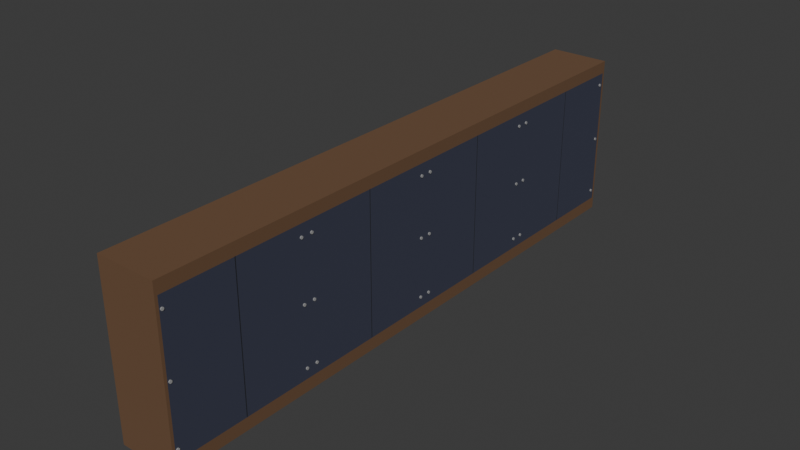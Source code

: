 # Source: board.blend  (saved by Blender 4.3.34; exported with 4.5.12 LTS)
import bpy
from mathutils import Matrix  # noqa: F401  (used for matrix-valued properties, if any)

bpy.ops.wm.read_factory_settings(use_empty=True)
scene = bpy.context.scene
scene.name = 'Scene'

# ---- collections
col_collection = bpy.data.collections.new('Collection'); scene.collection.children.link(col_collection)

# ---- materials (node trees are filled in below, after node groups)
mat_material = bpy.data.materials.new('Material')
mat_material.alpha_threshold = 0.0
mat_material.roughness = 0.5
mat_material.line_color = (0.0, 0.0, 0.0, 1.0)
mat_material_001 = bpy.data.materials.new('Material.001')
mat_material_004 = bpy.data.materials.new('Material.004')
mat_material_003 = bpy.data.materials.new('Material.003')

# ---- material node trees
mat_material.use_nodes = True; mat_material.node_tree.nodes.clear()
_N = mat_material.node_tree.nodes; _L = mat_material.node_tree.links
n0 = _N.new('ShaderNodeOutputMaterial'); n0.name = 'Material Output'; n0.location = (300, 300)
n1 = _N.new('ShaderNodeBsdfPrincipled'); n1.name = 'Principled BSDF'; n1.location = (10, 300)
n1.inputs[0].default_value = (0.1511, 0.07964, 0.03961, 1.0)
n1.inputs[2].default_value = 1.0
n1.inputs[3].default_value = 1.45
_L.new(n1.outputs[0], n0.inputs[0])
n0.is_active_output = True
mat_material_001.use_nodes = True; mat_material_001.node_tree.nodes.clear()
_N = mat_material_001.node_tree.nodes; _L = mat_material_001.node_tree.links
n0 = _N.new('ShaderNodeBsdfPrincipled'); n0.name = 'Principled BSDF'; n0.location = (10, 300)
n0.inputs[0].default_value = (0.03689, 0.04231, 0.07421, 1.0)
n0.inputs[2].default_value = 1.0
n1 = _N.new('ShaderNodeOutputMaterial'); n1.name = 'Material Output'; n1.location = (300, 300)
_L.new(n0.outputs[0], n1.inputs[0])
n1.is_active_output = True
mat_material_004.use_nodes = True; mat_material_004.node_tree.nodes.clear()
_N = mat_material_004.node_tree.nodes; _L = mat_material_004.node_tree.links
n0 = _N.new('ShaderNodeBsdfPrincipled'); n0.name = 'Principled BSDF'; n0.location = (10, 300)
n0.inputs[0].default_value = (0.01179, 0.01249, 0.01775, 1.0)
n0.inputs[2].default_value = 1.0
n1 = _N.new('ShaderNodeOutputMaterial'); n1.name = 'Material Output'; n1.location = (300, 300)
_L.new(n0.outputs[0], n1.inputs[0])
n1.is_active_output = True
mat_material_003.use_nodes = True; mat_material_003.node_tree.nodes.clear()
_N = mat_material_003.node_tree.nodes; _L = mat_material_003.node_tree.links
n0 = _N.new('ShaderNodeBsdfPrincipled'); n0.name = 'Principled BSDF'; n0.location = (10, 300)
n0.inputs[0].default_value = (0.3137, 0.3137, 0.3137, 1.0)
n0.inputs[2].default_value = 1.0
n1 = _N.new('ShaderNodeOutputMaterial'); n1.name = 'Material Output'; n1.location = (300, 300)
_L.new(n0.outputs[0], n1.inputs[0])
n1.is_active_output = True

# ---- world
world_world = bpy.data.worlds.new('World'); scene.world = world_world
world_world.use_nodes = True; world_world.node_tree.nodes.clear()
_N = world_world.node_tree.nodes; _L = world_world.node_tree.links
n0 = _N.new('ShaderNodeOutputWorld'); n0.name = 'World Output'; n0.location = (300, 300)
n1 = _N.new('ShaderNodeBackground'); n1.name = 'Background'; n1.location = (10, 300)
n1.inputs[0].default_value = (0.05088, 0.05088, 0.05088, 1.0)
_L.new(n1.outputs[0], n0.inputs[0])
n0.is_active_output = True
world_world.color = (0.05088, 0.05088, 0.05088)
world_world.sun_shadow_jitter_overblur = 0.0

# ---- meshes
me_cube = bpy.data.meshes.new('Cube')
me_cube.from_pydata([(2.026, -9.647, 10.46), (2.026, -9.647, 0.904), (2.026, -19.15, 10.46), (2.026, -19.15, 0.904), (-2.026, -9.46, 11.3), (-2.026, -9.46, 0.06357), (-2.026, -19.34, 11.3), (-2.026, -19.34, 0.06357), (2.026, -9.46, 11.3), (2.026, -9.46, 0.06357), (2.026, -19.34, 11.3), (2.026, -19.34, 0.06357), (-2.026, -14.4, 0.06357), (2.026, -14.4, 11.3), (-2.026, -14.4, 11.3), (2.026, -14.4, 0.06357), (2.026, -14.43, 10.46), (2.026, -14.37, 10.46), (2.026, -14.4, 10.49), (2.026, -14.37, 0.904), (2.026, -14.43, 0.904), (2.026, -14.4, 0.8736), (1.995, -14.43, 10.46), (1.995, -14.37, 10.46), (1.995, -14.37, 0.904), (1.995, -14.43, 0.904), (2.026, -9.46, 10.46), (2.026, -9.46, 0.904), (2.026, 0.2326, 10.46), (2.026, 0.2326, 0.904), (2.026, -9.273, 10.46), (2.026, -9.273, 0.904), (-2.026, 0.4197, 11.3), (-2.026, 0.4197, 0.06357), (-2.026, -9.46, 11.3), (-2.026, -9.46, 0.06357), (2.026, 0.4197, 11.3), (2.026, 0.4197, 0.06357), (2.026, -9.46, 11.3), (2.026, -9.46, 0.06357), (-2.026, -4.52, 0.06357), (2.026, -4.52, 11.3), (-2.026, -4.52, 11.3), (2.026, -4.52, 0.06357), (2.026, -4.547, 10.46), (2.026, -4.493, 10.46), (2.026, -4.52, 10.49), (2.026, -4.493, 0.904), (2.026, -4.547, 0.904), (2.026, -4.52, 0.8736), (1.995, -4.547, 10.46), (1.995, -4.493, 10.46), (1.995, -4.493, 0.904), (1.995, -4.547, 0.904), (2.026, 0.4197, 10.46), (2.026, 0.4197, 0.904), (2.026, 10.11, 10.46), (2.026, 10.11, 0.904), (2.026, 0.6067, 10.46), (2.026, 0.6067, 0.904), (-2.026, 10.3, 11.3), (-2.026, 10.3, 0.06357), (-2.026, 0.4197, 11.3), (-2.026, 0.4197, 0.06357), (2.026, 10.3, 11.3), (2.026, 10.3, 0.06357), (2.026, 0.4197, 11.3), (2.026, 0.4197, 0.06357), (-2.026, 5.36, 0.06357), (2.026, 5.36, 11.3), (-2.026, 5.36, 11.3), (2.026, 5.36, 0.06357), (2.026, 5.333, 10.46), (2.026, 5.386, 10.46), (2.026, 5.36, 10.49), (2.026, 5.386, 0.904), (2.026, 5.333, 0.904), (2.026, 5.36, 0.8736), (1.995, 5.333, 10.46), (1.995, 5.386, 10.46), (1.995, 5.386, 0.904), (1.995, 5.333, 0.904), (2.026, 10.3, 10.46), (2.026, 10.3, 0.904), (2.026, 10.49, 0.904), (2.026, 10.49, 10.46), (2.026, 20.0, 0.904), (2.026, 20.0, 10.46), (-2.026, 10.3, 0.06357), (-2.026, 10.3, 11.3), (-2.026, 20.18, 0.06357), (-2.026, 20.18, 11.3), (2.026, 10.3, 0.06357), (2.026, 10.3, 11.3), (2.026, 20.18, 0.06357), (2.026, 20.18, 11.3), (-2.026, 15.24, 11.3), (2.026, 15.24, 0.06357), (-2.026, 15.24, 0.06357), (2.026, 15.24, 11.3), (2.026, 15.27, 0.904), (2.026, 15.22, 0.904), (2.026, 15.24, 0.8736), (2.026, 15.22, 10.46), (2.026, 15.27, 10.46), (2.026, 15.24, 10.49), (1.995, 15.27, 0.904), (1.995, 15.22, 0.904), (1.995, 15.22, 10.46), (1.995, 15.27, 10.46)], [], [(13, 14, 6, 10), (11, 10, 6, 7), (12, 14, 4, 5), (12, 15, 11, 7), (18, 17, 0, 8, 13), (5, 4, 8, 26, 27, 9), (0, 26, 8), (3, 2, 10, 11), (1, 19, 21, 15, 9), (21, 20, 3, 11, 15), (20, 16, 2, 3), (5, 9, 15, 12), (7, 6, 14, 12), (8, 4, 14, 13), (16, 17, 18), (19, 20, 21), (19, 17, 23, 24), (2, 16, 18, 13, 10), (22, 25, 24, 23), (17, 16, 22, 23), (16, 20, 25, 22), (20, 19, 24, 25), (27, 1, 9), (26, 0, 17, 19, 1, 27), (41, 42, 34, 38), (39, 27, 26, 38, 34, 35), (40, 42, 32, 33), (40, 43, 39, 35), (46, 45, 28, 36, 41), (33, 32, 36, 54, 55, 37), (28, 54, 36), (31, 27, 39), (29, 47, 49, 43, 37), (49, 48, 31, 39, 43), (55, 59, 76, 72, 58, 54), (33, 37, 43, 40), (35, 34, 42, 40), (36, 32, 42, 41), (44, 45, 46), (47, 48, 49), (47, 45, 51, 52), (30, 44, 46, 41, 38), (50, 53, 52, 51), (45, 44, 50, 51), (44, 48, 53, 50), (48, 47, 52, 53), (55, 29, 37), (54, 28, 45, 47, 29, 55), (69, 70, 62, 66), (67, 55, 54, 66, 62, 63), (68, 70, 60, 61), (68, 71, 67, 63), (74, 73, 56, 64, 69), (61, 60, 64, 82, 83, 65), (56, 82, 64), (59, 55, 67), (57, 75, 77, 71, 65), (77, 76, 59, 67, 71), (61, 65, 71, 68), (63, 62, 70, 68), (64, 60, 70, 69), (72, 73, 74), (75, 76, 77), (75, 73, 79, 80), (58, 72, 74, 69, 66), (78, 81, 80, 79), (73, 72, 78, 79), (72, 76, 81, 78), (76, 75, 80, 81), (83, 57, 65), (82, 56, 73, 75, 57, 83), (97, 98, 90, 94), (95, 94, 90, 91), (96, 98, 88, 89), (96, 99, 95, 91), (102, 101, 84, 92, 97), (89, 88, 92, 83, 82, 93), (84, 83, 92), (87, 86, 94, 95), (85, 103, 105, 99, 93), (105, 104, 87, 95, 99), (104, 100, 86, 87), (89, 93, 99, 96), (91, 90, 98, 96), (92, 88, 98, 97), (100, 101, 102), (103, 104, 105), (103, 101, 107, 108), (86, 100, 102, 97, 94), (106, 109, 108, 107), (101, 100, 106, 107), (100, 104, 109, 106), (104, 103, 108, 109), (82, 85, 93), (83, 84, 101, 103, 85, 82), (26, 30, 38), (54, 58, 66), (27, 31, 48, 44, 30, 26)])
me_cube.polygons.foreach_set('material_index', [0, 0, 0, 0, 0, 0, 0, 0, 0, 0, 1, 0, 0, 0, 1, 1, 2, 0, 2, 1, 2, 1, 0, 1, 0, 0, 0, 0, 0, 0, 0, 0, 0, 0, 1, 0, 0, 0, 1, 1, 2, 0, 2, 1, 2, 1, 0, 1, 0, 0, 0, 0, 0, 0, 0, 0, 0, 0, 0, 0, 0, 1, 1, 2, 0, 2, 1, 2, 1, 0, 1, 0, 0, 0, 0, 0, 0, 0, 0, 0, 0, 1, 0, 0, 0, 1, 1, 2, 0, 2, 1, 2, 1, 0, 1, 0, 0, 1])
_uv = me_cube.uv_layers.new(name='UVMap')
_uv.uv.foreach_set('vector', [0.625, 0.625, 0.875, 0.625, 0.875, 0.75, 0.625, 0.75, 0.375, 0.75, 0.625, 0.75, 0.625, 1.0, 0.375, 1.0, 0.375, 0.125, 0.625, 0.125, 0.625, 0.25, 0.375, 0.25, 0.125, 0.625, 0.375, 0.625, 0.375, 0.75, 0.125, 0.75, 0.6204, 0.625, 0.6203, 0.6243, 0.6203, 0.5047, 0.625, 0.5, 0.625, 0.625, 0.375, 0.25, 0.625, 0.25, 0.625, 0.5, 0.6063, 0.5, 0.3937, 0.5, 0.375, 0.5, 0.6203, 0.5047, 0.6063, 0.5, 0.625, 0.5, 0.3797, 0.7453, 0.6203, 0.7453, 0.625, 0.75, 0.375, 0.75, 0.3797, 0.5047, 0.3797, 0.6243, 0.3796, 0.625, 0.375, 0.625, 0.375, 0.5, 0.3796, 0.625, 0.3797, 0.6257, 0.3797, 0.7453, 0.375, 0.75, 0.375, 0.625, 0.3797, 0.6257, 0.6203, 0.6257, 0.6203, 0.7453, 0.3797, 0.7453, 0.125, 0.5, 0.375, 0.5, 0.375, 0.625, 0.125, 0.625, 0.375, 0.0, 0.625, 0.0, 0.625, 0.125, 0.375, 0.125, 0.625, 0.5, 0.875, 0.5, 0.875, 0.625, 0.625, 0.625, 0.6203, 0.6257, 0.6203, 0.6243, 0.6204, 0.625, 0.3797, 0.6243, 0.3797, 0.6257, 0.3796, 0.625, 0.3797, 0.6243, 0.6203, 0.6243, 0.6203, 0.6243, 0.3797, 0.6243, 0.6203, 0.7453, 0.6203, 0.6257, 0.6204, 0.625, 0.625, 0.625, 0.625, 0.75, 0.6203, 0.6257, 0.3797, 0.6257, 0.3797, 0.6243, 0.6203, 0.6243, 0.6203, 0.6243, 0.6203, 0.6257, 0.6203, 0.6257, 0.6203, 0.6243, 0.6203, 0.6257, 0.3797, 0.6257, 0.3797, 0.6257, 0.6203, 0.6257, 0.3797, 0.6257, 0.3797, 0.6243, 0.3797, 0.6243, 0.3797, 0.6257, 0.3937, 0.5, 0.3797, 0.5047, 0.375, 0.5, 0.6063, 0.5, 0.6203, 0.5047, 0.6203, 0.6243, 0.3797, 0.6243, 0.3797, 0.5047, 0.3937, 0.5, 0.625, 0.625, 0.875, 0.625, 0.875, 0.75, 0.625, 0.75, 0.375, 0.75, 0.3937, 0.75, 0.6063, 0.75, 0.625, 0.75, 0.625, 1.0, 0.375, 1.0, 0.375, 0.125, 0.625, 0.125, 0.625, 0.25, 0.375, 0.25, 0.125, 0.625, 0.375, 0.625, 0.375, 0.75, 0.125, 0.75, 0.6204, 0.625, 0.6203, 0.6243, 0.6203, 0.5047, 0.625, 0.5, 0.625, 0.625, 0.375, 0.25, 0.625, 0.25, 0.625, 0.5, 0.6063, 0.5, 0.3937, 0.5, 0.375, 0.5, 0.6203, 0.5047, 0.6063, 0.5, 0.625, 0.5, 0.3797, 0.7453, 0.3937, 0.75, 0.375, 0.75, 0.3797, 0.5047, 0.3797, 0.6243, 0.3796, 0.625, 0.375, 0.625, 0.375, 0.5, 0.3796, 0.625, 0.3797, 0.6257, 0.3797, 0.7453, 0.375, 0.75, 0.375, 0.625, 0.3937, 0.75, 0.3797, 0.7453, 0.3797, 0.6257, 0.6203, 0.6257, 0.6203, 0.7453, 0.6063, 0.75, 0.125, 0.5, 0.375, 0.5, 0.375, 0.625, 0.125, 0.625, 0.375, 0.0, 0.625, 0.0, 0.625, 0.125, 0.375, 0.125, 0.625, 0.5, 0.875, 0.5, 0.875, 0.625, 0.625, 0.625, 0.6203, 0.6257, 0.6203, 0.6243, 0.6204, 0.625, 0.3797, 0.6243, 0.3797, 0.6257, 0.3796, 0.625, 0.3797, 0.6243, 0.6203, 0.6243, 0.6203, 0.6243, 0.3797, 0.6243, 0.6203, 0.7453, 0.6203, 0.6257, 0.6204, 0.625, 0.625, 0.625, 0.625, 0.75, 0.6203, 0.6257, 0.3797, 0.6257, 0.3797, 0.6243, 0.6203, 0.6243, 0.6203, 0.6243, 0.6203, 0.6257, 0.6203, 0.6257, 0.6203, 0.6243, 0.6203, 0.6257, 0.3797, 0.6257, 0.3797, 0.6257, 0.6203, 0.6257, 0.3797, 0.6257, 0.3797, 0.6243, 0.3797, 0.6243, 0.3797, 0.6257, 0.3937, 0.5, 0.3797, 0.5047, 0.375, 0.5, 0.6063, 0.5, 0.6203, 0.5047, 0.6203, 0.6243, 0.3797, 0.6243, 0.3797, 0.5047, 0.3937, 0.5, 0.625, 0.625, 0.875, 0.625, 0.875, 0.75, 0.625, 0.75, 0.375, 0.75, 0.3937, 0.75, 0.6063, 0.75, 0.625, 0.75, 0.625, 1.0, 0.375, 1.0, 0.375, 0.125, 0.625, 0.125, 0.625, 0.25, 0.375, 0.25, 0.125, 0.625, 0.375, 0.625, 0.375, 0.75, 0.125, 0.75, 0.6204, 0.625, 0.6203, 0.6243, 0.6203, 0.5047, 0.625, 0.5, 0.625, 0.625, 0.375, 0.25, 0.625, 0.25, 0.625, 0.5, 0.6063, 0.5, 0.3937, 0.5, 0.375, 0.5, 0.6203, 0.5047, 0.6063, 0.5, 0.625, 0.5, 0.3797, 0.7453, 0.3937, 0.75, 0.375, 0.75, 0.3797, 0.5047, 0.3797, 0.6243, 0.3796, 0.625, 0.375, 0.625, 0.375, 0.5, 0.3796, 0.625, 0.3797, 0.6257, 0.3797, 0.7453, 0.375, 0.75, 0.375, 0.625, 0.125, 0.5, 0.375, 0.5, 0.375, 0.625, 0.125, 0.625, 0.375, 0.0, 0.625, 0.0, 0.625, 0.125, 0.375, 0.125, 0.625, 0.5, 0.875, 0.5, 0.875, 0.625, 0.625, 0.625, 0.6203, 0.6257, 0.6203, 0.6243, 0.6204, 0.625, 0.3797, 0.6243, 0.3797, 0.6257, 0.3796, 0.625, 0.3797, 0.6243, 0.6203, 0.6243, 0.6203, 0.6243, 0.3797, 0.6243, 0.6203, 0.7453, 0.6203, 0.6257, 0.6204, 0.625, 0.625, 0.625, 0.625, 0.75, 0.6203, 0.6257, 0.3797, 0.6257, 0.3797, 0.6243, 0.6203, 0.6243, 0.6203, 0.6243, 0.6203, 0.6257, 0.6203, 0.6257, 0.6203, 0.6243, 0.6203, 0.6257, 0.3797, 0.6257, 0.3797, 0.6257, 0.6203, 0.6257, 0.3797, 0.6257, 0.3797, 0.6243, 0.3797, 0.6243, 0.3797, 0.6257, 0.3937, 0.5, 0.3797, 0.5047, 0.375, 0.5, 0.6063, 0.5, 0.6203, 0.5047, 0.6203, 0.6243, 0.3797, 0.6243, 0.3797, 0.5047, 0.3937, 0.5, 0.625, 0.625, 0.875, 0.625, 0.875, 0.75, 0.625, 0.75, 0.375, 0.75, 0.625, 0.75, 0.625, 1.0, 0.375, 1.0, 0.375, 0.125, 0.625, 0.125, 0.625, 0.25, 0.375, 0.25, 0.125, 0.625, 0.375, 0.625, 0.375, 0.75, 0.125, 0.75, 0.6204, 0.625, 0.6203, 0.6243, 0.6203, 0.5047, 0.625, 0.5, 0.625, 0.625, 0.375, 0.25, 0.625, 0.25, 0.625, 0.5, 0.6063, 0.5, 0.3937, 0.5, 0.375, 0.5, 0.6203, 0.5047, 0.6063, 0.5, 0.625, 0.5, 0.3797, 0.7453, 0.6203, 0.7453, 0.625, 0.75, 0.375, 0.75, 0.3797, 0.5047, 0.3797, 0.6243, 0.3796, 0.625, 0.375, 0.625, 0.375, 0.5, 0.3796, 0.625, 0.3797, 0.6257, 0.3797, 0.7453, 0.375, 0.75, 0.375, 0.625, 0.3797, 0.6257, 0.6203, 0.6257, 0.6203, 0.7453, 0.3797, 0.7453, 0.125, 0.5, 0.375, 0.5, 0.375, 0.625, 0.125, 0.625, 0.375, 0.0, 0.625, 0.0, 0.625, 0.125, 0.375, 0.125, 0.625, 0.5, 0.875, 0.5, 0.875, 0.625, 0.625, 0.625, 0.6203, 0.6257, 0.6203, 0.6243, 0.6204, 0.625, 0.3797, 0.6243, 0.3797, 0.6257, 0.3796, 0.625, 0.3797, 0.6243, 0.6203, 0.6243, 0.6203, 0.6243, 0.3797, 0.6243, 0.6203, 0.7453, 0.6203, 0.6257, 0.6204, 0.625, 0.625, 0.625, 0.625, 0.75, 0.6203, 0.6257, 0.3797, 0.6257, 0.3797, 0.6243, 0.6203, 0.6243, 0.6203, 0.6243, 0.6203, 0.6257, 0.6203, 0.6257, 0.6203, 0.6243, 0.6203, 0.6257, 0.3797, 0.6257, 0.3797, 0.6257, 0.6203, 0.6257, 0.3797, 0.6257, 0.3797, 0.6243, 0.3797, 0.6243, 0.3797, 0.6257, 0.3937, 0.5, 0.3797, 0.5047, 0.375, 0.5, 0.6063, 0.5, 0.6203, 0.5047, 0.6203, 0.6243, 0.3797, 0.6243, 0.3797, 0.5047, 0.3937, 0.5, 0.6063, 0.75, 0.6203, 0.7453, 0.625, 0.75, 0.6063, 0.75, 0.6203, 0.7453, 0.625, 0.75, 0.3937, 0.75, 0.3797, 0.7453, 0.3797, 0.6257, 0.6203, 0.6257, 0.6203, 0.7453, 0.6063, 0.75])
me_cube.materials.append(mat_material)
me_cube.materials.append(mat_material_001)
me_cube.materials.append(mat_material_004)
me_cube.use_mirror_vertex_groups = False
me_cube.update()
me_cylinder = bpy.data.meshes.new('Cylinder')
me_cylinder.from_pydata([(1.887, -18.9, 1.609), (2.089, -18.9, 1.609), (1.887, -18.9, 1.57), (2.089, -18.9, 1.57), (1.887, -18.92, 1.538), (2.089, -18.92, 1.538), (1.887, -18.96, 1.516), (2.089, -18.96, 1.516), (1.887, -19.0, 1.508), (2.089, -19.0, 1.508), (1.887, -19.03, 1.516), (2.089, -19.03, 1.516), (1.887, -19.07, 1.538), (2.089, -19.07, 1.538), (1.887, -19.09, 1.57), (2.089, -19.09, 1.57), (1.887, -19.1, 1.609), (2.089, -19.1, 1.609), (1.887, -19.09, 1.648), (2.089, -19.09, 1.648), (1.887, -19.07, 1.68), (2.089, -19.07, 1.68), (1.887, -19.03, 1.702), (2.089, -19.03, 1.702), (1.887, -19.0, 1.71), (2.089, -19.0, 1.71), (1.887, -18.96, 1.702), (2.089, -18.96, 1.702), (1.887, -18.92, 1.68), (2.089, -18.92, 1.68), (1.887, -18.9, 1.648), (2.089, -18.9, 1.648), (1.887, -18.9, 5.644), (2.089, -18.9, 5.644), (1.887, -18.9, 5.605), (2.089, -18.9, 5.605), (1.887, -18.92, 5.573), (2.089, -18.92, 5.573), (1.887, -18.96, 5.551), (2.089, -18.96, 5.551), (1.887, -19.0, 5.543), (2.089, -19.0, 5.543), (1.887, -19.03, 5.551), (2.089, -19.03, 5.551), (1.887, -19.07, 5.573), (2.089, -19.07, 5.573), (1.887, -19.09, 5.605), (2.089, -19.09, 5.605), (1.887, -19.1, 5.644), (2.089, -19.1, 5.644), (1.887, -19.09, 5.682), (2.089, -19.09, 5.682), (1.887, -19.07, 5.715), (2.089, -19.07, 5.715), (1.887, -19.03, 5.737), (2.089, -19.03, 5.737), (1.887, -19.0, 5.745), (2.089, -19.0, 5.745), (1.887, -18.96, 5.737), (2.089, -18.96, 5.737), (1.887, -18.92, 5.715), (2.089, -18.92, 5.715), (1.887, -18.9, 5.682), (2.089, -18.9, 5.682), (1.887, -18.9, 9.679), (2.089, -18.9, 9.679), (1.887, -18.9, 9.64), (2.089, -18.9, 9.64), (1.887, -18.92, 9.608), (2.089, -18.92, 9.608), (1.887, -18.96, 9.586), (2.089, -18.96, 9.586), (1.887, -19.0, 9.578), (2.089, -19.0, 9.578), (1.887, -19.03, 9.586), (2.089, -19.03, 9.586), (1.887, -19.07, 9.608), (2.089, -19.07, 9.608), (1.887, -19.09, 9.64), (2.089, -19.09, 9.64), (1.887, -19.1, 9.679), (2.089, -19.1, 9.679), (1.887, -19.09, 9.717), (2.089, -19.09, 9.717), (1.887, -19.07, 9.75), (2.089, -19.07, 9.75), (1.887, -19.03, 9.772), (2.089, -19.03, 9.772), (1.887, -19.0, 9.78), (2.089, -19.0, 9.78), (1.887, -18.96, 9.772), (2.089, -18.96, 9.772), (1.887, -18.92, 9.75), (2.089, -18.92, 9.75), (1.887, -18.9, 9.717), (2.089, -18.9, 9.717), (1.887, -9.796, 1.609), (2.089, -9.796, 1.609), (1.887, -9.804, 1.57), (2.089, -9.804, 1.57), (1.887, -9.826, 1.538), (2.089, -9.826, 1.538), (1.887, -9.859, 1.516), (2.089, -9.859, 1.516), (1.887, -9.897, 1.508), (2.089, -9.897, 1.508), (1.887, -9.936, 1.516), (2.089, -9.936, 1.516), (1.887, -9.969, 1.538), (2.089, -9.969, 1.538), (1.887, -9.99, 1.57), (2.089, -9.99, 1.57), (1.887, -9.998, 1.609), (2.089, -9.998, 1.609), (1.887, -9.99, 1.648), (2.089, -9.99, 1.648), (1.887, -9.969, 1.68), (2.089, -9.969, 1.68), (1.887, -9.936, 1.702), (2.089, -9.936, 1.702), (1.887, -9.897, 1.71), (2.089, -9.897, 1.71), (1.887, -9.859, 1.702), (2.089, -9.859, 1.702), (1.887, -9.826, 1.68), (2.089, -9.826, 1.68), (1.887, -9.804, 1.648), (2.089, -9.804, 1.648), (1.887, -9.796, 5.644), (2.089, -9.796, 5.644), (1.887, -9.804, 5.605), (2.089, -9.804, 5.605), (1.887, -9.826, 5.573), (2.089, -9.826, 5.573), (1.887, -9.859, 5.551), (2.089, -9.859, 5.551), (1.887, -9.897, 5.543), (2.089, -9.897, 5.543), (1.887, -9.936, 5.551), (2.089, -9.936, 5.551), (1.887, -9.969, 5.573), (2.089, -9.969, 5.573), (1.887, -9.99, 5.605), (2.089, -9.99, 5.605), (1.887, -9.998, 5.644), (2.089, -9.998, 5.644), (1.887, -9.99, 5.682), (2.089, -9.99, 5.682), (1.887, -9.969, 5.715), (2.089, -9.969, 5.715), (1.887, -9.936, 5.737), (2.089, -9.936, 5.737), (1.887, -9.897, 5.745), (2.089, -9.897, 5.745), (1.887, -9.859, 5.737), (2.089, -9.859, 5.737), (1.887, -9.826, 5.715), (2.089, -9.826, 5.715), (1.887, -9.804, 5.682), (2.089, -9.804, 5.682), (1.887, -9.796, 9.679), (2.089, -9.796, 9.679), (1.887, -9.804, 9.64), (2.089, -9.804, 9.64), (1.887, -9.826, 9.608), (2.089, -9.826, 9.608), (1.887, -9.859, 9.586), (2.089, -9.859, 9.586), (1.887, -9.897, 9.578), (2.089, -9.897, 9.578), (1.887, -9.936, 9.586), (2.089, -9.936, 9.586), (1.887, -9.969, 9.608), (2.089, -9.969, 9.608), (1.887, -9.99, 9.64), (2.089, -9.99, 9.64), (1.887, -9.998, 9.679), (2.089, -9.998, 9.679), (1.887, -9.99, 9.717), (2.089, -9.99, 9.717), (1.887, -9.969, 9.75), (2.089, -9.969, 9.75), (1.887, -9.936, 9.772), (2.089, -9.936, 9.772), (1.887, -9.897, 9.78), (2.089, -9.897, 9.78), (1.887, -9.859, 9.772), (2.089, -9.859, 9.772), (1.887, -9.826, 9.75), (2.089, -9.826, 9.75), (1.887, -9.804, 9.717), (2.089, -9.804, 9.717), (1.887, -9.037, 1.609), (2.089, -9.037, 1.609), (1.887, -9.044, 1.57), (2.089, -9.044, 1.57), (1.887, -9.066, 1.538), (2.089, -9.066, 1.538), (1.887, -9.099, 1.516), (2.089, -9.099, 1.516), (1.887, -9.138, 1.508), (2.089, -9.138, 1.508), (1.887, -9.176, 1.516), (2.089, -9.176, 1.516), (1.887, -9.209, 1.538), (2.089, -9.209, 1.538), (1.887, -9.231, 1.57), (2.089, -9.231, 1.57), (1.887, -9.238, 1.609), (2.089, -9.238, 1.609), (1.887, -9.231, 1.648), (2.089, -9.231, 1.648), (1.887, -9.209, 1.68), (2.089, -9.209, 1.68), (1.887, -9.176, 1.702), (2.089, -9.176, 1.702), (1.887, -9.138, 1.71), (2.089, -9.138, 1.71), (1.887, -9.099, 1.702), (2.089, -9.099, 1.702), (1.887, -9.066, 1.68), (2.089, -9.066, 1.68), (1.887, -9.044, 1.648), (2.089, -9.044, 1.648), (1.887, -9.037, 5.644), (2.089, -9.037, 5.644), (1.887, -9.044, 5.605), (2.089, -9.044, 5.605), (1.887, -9.066, 5.573), (2.089, -9.066, 5.573), (1.887, -9.099, 5.551), (2.089, -9.099, 5.551), (1.887, -9.138, 5.543), (2.089, -9.138, 5.543), (1.887, -9.176, 5.551), (2.089, -9.176, 5.551), (1.887, -9.209, 5.573), (2.089, -9.209, 5.573), (1.887, -9.231, 5.605), (2.089, -9.231, 5.605), (1.887, -9.238, 5.644), (2.089, -9.238, 5.644), (1.887, -9.231, 5.682), (2.089, -9.231, 5.682), (1.887, -9.209, 5.715), (2.089, -9.209, 5.715), (1.887, -9.176, 5.737), (2.089, -9.176, 5.737), (1.887, -9.138, 5.745), (2.089, -9.138, 5.745), (1.887, -9.099, 5.737), (2.089, -9.099, 5.737), (1.887, -9.066, 5.715), (2.089, -9.066, 5.715), (1.887, -9.044, 5.682), (2.089, -9.044, 5.682), (1.887, -9.037, 9.679), (2.089, -9.037, 9.679), (1.887, -9.044, 9.64), (2.089, -9.044, 9.64), (1.887, -9.066, 9.608), (2.089, -9.066, 9.608), (1.887, -9.099, 9.586), (2.089, -9.099, 9.586), (1.887, -9.138, 9.578), (2.089, -9.138, 9.578), (1.887, -9.176, 9.586), (2.089, -9.176, 9.586), (1.887, -9.209, 9.608), (2.089, -9.209, 9.608), (1.887, -9.231, 9.64), (2.089, -9.231, 9.64), (1.887, -9.238, 9.679), (2.089, -9.238, 9.679), (1.887, -9.231, 9.717), (2.089, -9.231, 9.717), (1.887, -9.209, 9.75), (2.089, -9.209, 9.75), (1.887, -9.176, 9.772), (2.089, -9.176, 9.772), (1.887, -9.138, 9.78), (2.089, -9.138, 9.78), (1.887, -9.099, 9.772), (2.089, -9.099, 9.772), (1.887, -9.066, 9.75), (2.089, -9.066, 9.75), (1.887, -9.044, 9.717), (2.089, -9.044, 9.717), (1.887, 0.06228, 1.609), (2.089, 0.06228, 1.609), (1.887, 0.0546, 1.57), (2.089, 0.0546, 1.57), (1.887, 0.03273, 1.538), (2.089, 0.03273, 1.538), (1.887, 5.15e-06, 1.516), (2.089, 5.15e-06, 1.516), (1.887, -0.0386, 1.508), (2.089, -0.0386, 1.508), (1.887, -0.0772, 1.516), (2.089, -0.0772, 1.516), (1.887, -0.1099, 1.538), (2.089, -0.1099, 1.538), (1.887, -0.1318, 1.57), (2.089, -0.1318, 1.57), (1.887, -0.1395, 1.609), (2.089, -0.1395, 1.609), (1.887, -0.1318, 1.648), (2.089, -0.1318, 1.648), (1.887, -0.1099, 1.68), (2.089, -0.1099, 1.68), (1.887, -0.0772, 1.702), (2.089, -0.0772, 1.702), (1.887, -0.0386, 1.71), (2.089, -0.0386, 1.71), (1.887, 5.15e-06, 1.702), (2.089, 5.15e-06, 1.702), (1.887, 0.03273, 1.68), (2.089, 0.03273, 1.68), (1.887, 0.0546, 1.648), (2.089, 0.0546, 1.648), (1.887, 0.06228, 5.644), (2.089, 0.06228, 5.644), (1.887, 0.0546, 5.605), (2.089, 0.0546, 5.605), (1.887, 0.03273, 5.573), (2.089, 0.03273, 5.573), (1.887, 5.15e-06, 5.551), (2.089, 5.15e-06, 5.551), (1.887, -0.0386, 5.543), (2.089, -0.0386, 5.543), (1.887, -0.0772, 5.551), (2.089, -0.0772, 5.551), (1.887, -0.1099, 5.573), (2.089, -0.1099, 5.573), (1.887, -0.1318, 5.605), (2.089, -0.1318, 5.605), (1.887, -0.1395, 5.644), (2.089, -0.1395, 5.644), (1.887, -0.1318, 5.682), (2.089, -0.1318, 5.682), (1.887, -0.1099, 5.715), (2.089, -0.1099, 5.715), (1.887, -0.0772, 5.737), (2.089, -0.0772, 5.737), (1.887, -0.0386, 5.745), (2.089, -0.0386, 5.745), (1.887, 5.15e-06, 5.737), (2.089, 5.15e-06, 5.737), (1.887, 0.03273, 5.715), (2.089, 0.03273, 5.715), (1.887, 0.0546, 5.682), (2.089, 0.0546, 5.682), (1.887, 0.06228, 9.679), (2.089, 0.06228, 9.679), (1.887, 0.0546, 9.64), (2.089, 0.0546, 9.64), (1.887, 0.03273, 9.608), (2.089, 0.03273, 9.608), (1.887, 5.15e-06, 9.586), (2.089, 5.15e-06, 9.586), (1.887, -0.0386, 9.578), (2.089, -0.0386, 9.578), (1.887, -0.0772, 9.586), (2.089, -0.0772, 9.586), (1.887, -0.1099, 9.608), (2.089, -0.1099, 9.608), (1.887, -0.1318, 9.64), (2.089, -0.1318, 9.64), (1.887, -0.1395, 9.679), (2.089, -0.1395, 9.679), (1.887, -0.1318, 9.717), (2.089, -0.1318, 9.717), (1.887, -0.1099, 9.75), (2.089, -0.1099, 9.75), (1.887, -0.0772, 9.772), (2.089, -0.0772, 9.772), (1.887, -0.0386, 9.78), (2.089, -0.0386, 9.78), (1.887, 5.15e-06, 9.772), (2.089, 5.15e-06, 9.772), (1.887, 0.03273, 9.75), (2.089, 0.03273, 9.75), (1.887, 0.0546, 9.717), (2.089, 0.0546, 9.717), (1.887, 0.8221, 1.609), (2.089, 0.8221, 1.609), (1.887, 0.8144, 1.57), (2.089, 0.8144, 1.57), (1.887, 0.7925, 1.538), (2.089, 0.7925, 1.538), (1.887, 0.7598, 1.516), (2.089, 0.7598, 1.516), (1.887, 0.7212, 1.508), (2.089, 0.7212, 1.508), (1.887, 0.6826, 1.516), (2.089, 0.6826, 1.516), (1.887, 0.6499, 1.538), (2.089, 0.6499, 1.538), (1.887, 0.628, 1.57), (2.089, 0.628, 1.57), (1.887, 0.6203, 1.609), (2.089, 0.6203, 1.609), (1.887, 0.628, 1.648), (2.089, 0.628, 1.648), (1.887, 0.6499, 1.68), (2.089, 0.6499, 1.68), (1.887, 0.6826, 1.702), (2.089, 0.6826, 1.702), (1.887, 0.7212, 1.71), (2.089, 0.7212, 1.71), (1.887, 0.7598, 1.702), (2.089, 0.7598, 1.702), (1.887, 0.7925, 1.68), (2.089, 0.7925, 1.68), (1.887, 0.8144, 1.648), (2.089, 0.8144, 1.648), (1.887, 0.8221, 5.644), (2.089, 0.8221, 5.644), (1.887, 0.8144, 5.605), (2.089, 0.8144, 5.605), (1.887, 0.7925, 5.573), (2.089, 0.7925, 5.573), (1.887, 0.7598, 5.551), (2.089, 0.7598, 5.551), (1.887, 0.7212, 5.543), (2.089, 0.7212, 5.543), (1.887, 0.6826, 5.551), (2.089, 0.6826, 5.551), (1.887, 0.6499, 5.573), (2.089, 0.6499, 5.573), (1.887, 0.628, 5.605), (2.089, 0.628, 5.605), (1.887, 0.6203, 5.644), (2.089, 0.6203, 5.644), (1.887, 0.628, 5.682), (2.089, 0.628, 5.682), (1.887, 0.6499, 5.715), (2.089, 0.6499, 5.715), (1.887, 0.6826, 5.737), (2.089, 0.6826, 5.737), (1.887, 0.7212, 5.745), (2.089, 0.7212, 5.745), (1.887, 0.7598, 5.737), (2.089, 0.7598, 5.737), (1.887, 0.7925, 5.715), (2.089, 0.7925, 5.715), (1.887, 0.8144, 5.682), (2.089, 0.8144, 5.682), (1.887, 0.8221, 9.679), (2.089, 0.8221, 9.679), (1.887, 0.8144, 9.64), (2.089, 0.8144, 9.64), (1.887, 0.7925, 9.608), (2.089, 0.7925, 9.608), (1.887, 0.7598, 9.586), (2.089, 0.7598, 9.586), (1.887, 0.7212, 9.578), (2.089, 0.7212, 9.578), (1.887, 0.6826, 9.586), (2.089, 0.6826, 9.586), (1.887, 0.6499, 9.608), (2.089, 0.6499, 9.608), (1.887, 0.628, 9.64), (2.089, 0.628, 9.64), (1.887, 0.6203, 9.679), (2.089, 0.6203, 9.679), (1.887, 0.628, 9.717), (2.089, 0.628, 9.717), (1.887, 0.6499, 9.75), (2.089, 0.6499, 9.75), (1.887, 0.6826, 9.772), (2.089, 0.6826, 9.772), (1.887, 0.7212, 9.78), (2.089, 0.7212, 9.78), (1.887, 0.7598, 9.772), (2.089, 0.7598, 9.772), (1.887, 0.7925, 9.75), (2.089, 0.7925, 9.75), (1.887, 0.8144, 9.717), (2.089, 0.8144, 9.717), (1.887, 9.921, 1.609), (2.089, 9.921, 1.609), (1.887, 9.913, 1.57), (2.089, 9.913, 1.57), (1.887, 9.891, 1.538), (2.089, 9.891, 1.538), (1.887, 9.859, 1.516), (2.089, 9.859, 1.516), (1.887, 9.82, 1.508), (2.089, 9.82, 1.508), (1.887, 9.781, 1.516), (2.089, 9.781, 1.516), (1.887, 9.749, 1.538), (2.089, 9.749, 1.538), (1.887, 9.727, 1.57), (2.089, 9.727, 1.57), (1.887, 9.719, 1.609), (2.089, 9.719, 1.609), (1.887, 9.727, 1.648), (2.089, 9.727, 1.648), (1.887, 9.749, 1.68), (2.089, 9.749, 1.68), (1.887, 9.781, 1.702), (2.089, 9.781, 1.702), (1.887, 9.82, 1.71), (2.089, 9.82, 1.71), (1.887, 9.859, 1.702), (2.089, 9.859, 1.702), (1.887, 9.891, 1.68), (2.089, 9.891, 1.68), (1.887, 9.913, 1.648), (2.089, 9.913, 1.648), (1.887, 9.921, 5.644), (2.089, 9.921, 5.644), (1.887, 9.913, 5.605), (2.089, 9.913, 5.605), (1.887, 9.891, 5.573), (2.089, 9.891, 5.573), (1.887, 9.859, 5.551), (2.089, 9.859, 5.551), (1.887, 9.82, 5.543), (2.089, 9.82, 5.543), (1.887, 9.781, 5.551), (2.089, 9.781, 5.551), (1.887, 9.749, 5.573), (2.089, 9.749, 5.573), (1.887, 9.727, 5.605), (2.089, 9.727, 5.605), (1.887, 9.719, 5.644), (2.089, 9.719, 5.644), (1.887, 9.727, 5.682), (2.089, 9.727, 5.682), (1.887, 9.749, 5.715), (2.089, 9.749, 5.715), (1.887, 9.781, 5.737), (2.089, 9.781, 5.737), (1.887, 9.82, 5.745), (2.089, 9.82, 5.745), (1.887, 9.859, 5.737), (2.089, 9.859, 5.737), (1.887, 9.891, 5.715), (2.089, 9.891, 5.715), (1.887, 9.913, 5.682), (2.089, 9.913, 5.682), (1.887, 9.921, 9.679), (2.089, 9.921, 9.679), (1.887, 9.913, 9.64), (2.089, 9.913, 9.64), (1.887, 9.891, 9.608), (2.089, 9.891, 9.608), (1.887, 9.859, 9.586), (2.089, 9.859, 9.586), (1.887, 9.82, 9.578), (2.089, 9.82, 9.578), (1.887, 9.781, 9.586), (2.089, 9.781, 9.586), (1.887, 9.749, 9.608), (2.089, 9.749, 9.608), (1.887, 9.727, 9.64), (2.089, 9.727, 9.64), (1.887, 9.719, 9.679), (2.089, 9.719, 9.679), (1.887, 9.727, 9.717), (2.089, 9.727, 9.717), (1.887, 9.749, 9.75), (2.089, 9.749, 9.75), (1.887, 9.781, 9.772), (2.089, 9.781, 9.772), (1.887, 9.82, 9.78), (2.089, 9.82, 9.78), (1.887, 9.859, 9.772), (2.089, 9.859, 9.772), (1.887, 9.891, 9.75), (2.089, 9.891, 9.75), (1.887, 9.913, 9.717), (2.089, 9.913, 9.717), (1.887, 10.68, 1.609), (2.089, 10.68, 1.609), (1.887, 10.67, 1.57), (2.089, 10.67, 1.57), (1.887, 10.65, 1.538), (2.089, 10.65, 1.538), (1.887, 10.62, 1.516), (2.089, 10.62, 1.516), (1.887, 10.58, 1.508), (2.089, 10.58, 1.508), (1.887, 10.54, 1.516), (2.089, 10.54, 1.516), (1.887, 10.51, 1.538), (2.089, 10.51, 1.538), (1.887, 10.49, 1.57), (2.089, 10.49, 1.57), (1.887, 10.48, 1.609), (2.089, 10.48, 1.609), (1.887, 10.49, 1.648), (2.089, 10.49, 1.648), (1.887, 10.51, 1.68), (2.089, 10.51, 1.68), (1.887, 10.54, 1.702), (2.089, 10.54, 1.702), (1.887, 10.58, 1.71), (2.089, 10.58, 1.71), (1.887, 10.62, 1.702), (2.089, 10.62, 1.702), (1.887, 10.65, 1.68), (2.089, 10.65, 1.68), (1.887, 10.67, 1.648), (2.089, 10.67, 1.648), (1.887, 10.68, 5.644), (2.089, 10.68, 5.644), (1.887, 10.67, 5.605), (2.089, 10.67, 5.605), (1.887, 10.65, 5.573), (2.089, 10.65, 5.573), (1.887, 10.62, 5.551), (2.089, 10.62, 5.551), (1.887, 10.58, 5.543), (2.089, 10.58, 5.543), (1.887, 10.54, 5.551), (2.089, 10.54, 5.551), (1.887, 10.51, 5.573), (2.089, 10.51, 5.573), (1.887, 10.49, 5.605), (2.089, 10.49, 5.605), (1.887, 10.48, 5.644), (2.089, 10.48, 5.644), (1.887, 10.49, 5.682), (2.089, 10.49, 5.682), (1.887, 10.51, 5.715), (2.089, 10.51, 5.715), (1.887, 10.54, 5.737), (2.089, 10.54, 5.737), (1.887, 10.58, 5.745), (2.089, 10.58, 5.745), (1.887, 10.62, 5.737), (2.089, 10.62, 5.737), (1.887, 10.65, 5.715), (2.089, 10.65, 5.715), (1.887, 10.67, 5.682), (2.089, 10.67, 5.682), (1.887, 10.68, 9.679), (2.089, 10.68, 9.679), (1.887, 10.67, 9.64), (2.089, 10.67, 9.64), (1.887, 10.65, 9.608), (2.089, 10.65, 9.608), (1.887, 10.62, 9.586), (2.089, 10.62, 9.586), (1.887, 10.58, 9.578), (2.089, 10.58, 9.578), (1.887, 10.54, 9.586), (2.089, 10.54, 9.586), (1.887, 10.51, 9.608), (2.089, 10.51, 9.608), (1.887, 10.49, 9.64), (2.089, 10.49, 9.64), (1.887, 10.48, 9.679), (2.089, 10.48, 9.679), (1.887, 10.49, 9.717), (2.089, 10.49, 9.717), (1.887, 10.51, 9.75), (2.089, 10.51, 9.75), (1.887, 10.54, 9.772), (2.089, 10.54, 9.772), (1.887, 10.58, 9.78), (2.089, 10.58, 9.78), (1.887, 10.62, 9.772), (2.089, 10.62, 9.772), (1.887, 10.65, 9.75), (2.089, 10.65, 9.75), (1.887, 10.67, 9.717), (2.089, 10.67, 9.717), (1.887, 19.78, 1.609), (2.089, 19.78, 1.609), (1.887, 19.77, 1.57), (2.089, 19.77, 1.57), (1.887, 19.75, 1.538), (2.089, 19.75, 1.538), (1.887, 19.72, 1.516), (2.089, 19.72, 1.516), (1.887, 19.68, 1.508), (2.089, 19.68, 1.508), (1.887, 19.64, 1.516), (2.089, 19.64, 1.516), (1.887, 19.61, 1.538), (2.089, 19.61, 1.538), (1.887, 19.59, 1.57), (2.089, 19.59, 1.57), (1.887, 19.58, 1.609), (2.089, 19.58, 1.609), (1.887, 19.59, 1.648), (2.089, 19.59, 1.648), (1.887, 19.61, 1.68), (2.089, 19.61, 1.68), (1.887, 19.64, 1.702), (2.089, 19.64, 1.702), (1.887, 19.68, 1.71), (2.089, 19.68, 1.71), (1.887, 19.72, 1.702), (2.089, 19.72, 1.702), (1.887, 19.75, 1.68), (2.089, 19.75, 1.68), (1.887, 19.77, 1.648), (2.089, 19.77, 1.648), (1.887, 19.78, 5.644), (2.089, 19.78, 5.644), (1.887, 19.77, 5.605), (2.089, 19.77, 5.605), (1.887, 19.75, 5.573), (2.089, 19.75, 5.573), (1.887, 19.72, 5.551), (2.089, 19.72, 5.551), (1.887, 19.68, 5.543), (2.089, 19.68, 5.543), (1.887, 19.64, 5.551), (2.089, 19.64, 5.551), (1.887, 19.61, 5.573), (2.089, 19.61, 5.573), (1.887, 19.59, 5.605), (2.089, 19.59, 5.605), (1.887, 19.58, 5.644), (2.089, 19.58, 5.644), (1.887, 19.59, 5.682), (2.089, 19.59, 5.682), (1.887, 19.61, 5.715), (2.089, 19.61, 5.715), (1.887, 19.64, 5.737), (2.089, 19.64, 5.737), (1.887, 19.68, 5.745), (2.089, 19.68, 5.745), (1.887, 19.72, 5.737), (2.089, 19.72, 5.737), (1.887, 19.75, 5.715), (2.089, 19.75, 5.715), (1.887, 19.77, 5.682), (2.089, 19.77, 5.682), (1.887, 19.78, 9.679), (2.089, 19.78, 9.679), (1.887, 19.77, 9.64), (2.089, 19.77, 9.64), (1.887, 19.75, 9.608), (2.089, 19.75, 9.608), (1.887, 19.72, 9.586), (2.089, 19.72, 9.586), (1.887, 19.68, 9.578), (2.089, 19.68, 9.578), (1.887, 19.64, 9.586), (2.089, 19.64, 9.586), (1.887, 19.61, 9.608), (2.089, 19.61, 9.608), (1.887, 19.59, 9.64), (2.089, 19.59, 9.64), (1.887, 19.58, 9.679), (2.089, 19.58, 9.679), (1.887, 19.59, 9.717), (2.089, 19.59, 9.717), (1.887, 19.61, 9.75), (2.089, 19.61, 9.75), (1.887, 19.64, 9.772), (2.089, 19.64, 9.772), (1.887, 19.68, 9.78), (2.089, 19.68, 9.78), (1.887, 19.72, 9.772), (2.089, 19.72, 9.772), (1.887, 19.75, 9.75), (2.089, 19.75, 9.75), (1.887, 19.77, 9.717), (2.089, 19.77, 9.717)], [], [(0, 1, 3, 2), (2, 3, 5, 4), (4, 5, 7, 6), (6, 7, 9, 8), (8, 9, 11, 10), (10, 11, 13, 12), (12, 13, 15, 14), (14, 15, 17, 16), (16, 17, 19, 18), (18, 19, 21, 20), (20, 21, 23, 22), (22, 23, 25, 24), (24, 25, 27, 26), (26, 27, 29, 28), (3, 1, 31, 29, 27, 25, 23, 21, 19, 17, 15, 13, 11, 9, 7, 5), (28, 29, 31, 30), (30, 31, 1, 0), (0, 2, 4, 6, 8, 10, 12, 14, 16, 18, 20, 22, 24, 26, 28, 30), (32, 33, 35, 34), (34, 35, 37, 36), (36, 37, 39, 38), (38, 39, 41, 40), (40, 41, 43, 42), (42, 43, 45, 44), (44, 45, 47, 46), (46, 47, 49, 48), (48, 49, 51, 50), (50, 51, 53, 52), (52, 53, 55, 54), (54, 55, 57, 56), (56, 57, 59, 58), (58, 59, 61, 60), (35, 33, 63, 61, 59, 57, 55, 53, 51, 49, 47, 45, 43, 41, 39, 37), (60, 61, 63, 62), (62, 63, 33, 32), (32, 34, 36, 38, 40, 42, 44, 46, 48, 50, 52, 54, 56, 58, 60, 62), (64, 65, 67, 66), (66, 67, 69, 68), (68, 69, 71, 70), (70, 71, 73, 72), (72, 73, 75, 74), (74, 75, 77, 76), (76, 77, 79, 78), (78, 79, 81, 80), (80, 81, 83, 82), (82, 83, 85, 84), (84, 85, 87, 86), (86, 87, 89, 88), (88, 89, 91, 90), (90, 91, 93, 92), (67, 65, 95, 93, 91, 89, 87, 85, 83, 81, 79, 77, 75, 73, 71, 69), (92, 93, 95, 94), (94, 95, 65, 64), (64, 66, 68, 70, 72, 74, 76, 78, 80, 82, 84, 86, 88, 90, 92, 94), (96, 97, 99, 98), (98, 99, 101, 100), (100, 101, 103, 102), (102, 103, 105, 104), (104, 105, 107, 106), (106, 107, 109, 108), (108, 109, 111, 110), (110, 111, 113, 112), (112, 113, 115, 114), (114, 115, 117, 116), (116, 117, 119, 118), (118, 119, 121, 120), (120, 121, 123, 122), (122, 123, 125, 124), (99, 97, 127, 125, 123, 121, 119, 117, 115, 113, 111, 109, 107, 105, 103, 101), (124, 125, 127, 126), (126, 127, 97, 96), (96, 98, 100, 102, 104, 106, 108, 110, 112, 114, 116, 118, 120, 122, 124, 126), (128, 129, 131, 130), (130, 131, 133, 132), (132, 133, 135, 134), (134, 135, 137, 136), (136, 137, 139, 138), (138, 139, 141, 140), (140, 141, 143, 142), (142, 143, 145, 144), (144, 145, 147, 146), (146, 147, 149, 148), (148, 149, 151, 150), (150, 151, 153, 152), (152, 153, 155, 154), (154, 155, 157, 156), (131, 129, 159, 157, 155, 153, 151, 149, 147, 145, 143, 141, 139, 137, 135, 133), (156, 157, 159, 158), (158, 159, 129, 128), (128, 130, 132, 134, 136, 138, 140, 142, 144, 146, 148, 150, 152, 154, 156, 158), (160, 161, 163, 162), (162, 163, 165, 164), (164, 165, 167, 166), (166, 167, 169, 168), (168, 169, 171, 170), (170, 171, 173, 172), (172, 173, 175, 174), (174, 175, 177, 176), (176, 177, 179, 178), (178, 179, 181, 180), (180, 181, 183, 182), (182, 183, 185, 184), (184, 185, 187, 186), (186, 187, 189, 188), (163, 161, 191, 189, 187, 185, 183, 181, 179, 177, 175, 173, 171, 169, 167, 165), (188, 189, 191, 190), (190, 191, 161, 160), (160, 162, 164, 166, 168, 170, 172, 174, 176, 178, 180, 182, 184, 186, 188, 190), (192, 193, 195, 194), (194, 195, 197, 196), (196, 197, 199, 198), (198, 199, 201, 200), (200, 201, 203, 202), (202, 203, 205, 204), (204, 205, 207, 206), (206, 207, 209, 208), (208, 209, 211, 210), (210, 211, 213, 212), (212, 213, 215, 214), (214, 215, 217, 216), (216, 217, 219, 218), (218, 219, 221, 220), (195, 193, 223, 221, 219, 217, 215, 213, 211, 209, 207, 205, 203, 201, 199, 197), (220, 221, 223, 222), (222, 223, 193, 192), (192, 194, 196, 198, 200, 202, 204, 206, 208, 210, 212, 214, 216, 218, 220, 222), (224, 225, 227, 226), (226, 227, 229, 228), (228, 229, 231, 230), (230, 231, 233, 232), (232, 233, 235, 234), (234, 235, 237, 236), (236, 237, 239, 238), (238, 239, 241, 240), (240, 241, 243, 242), (242, 243, 245, 244), (244, 245, 247, 246), (246, 247, 249, 248), (248, 249, 251, 250), (250, 251, 253, 252), (227, 225, 255, 253, 251, 249, 247, 245, 243, 241, 239, 237, 235, 233, 231, 229), (252, 253, 255, 254), (254, 255, 225, 224), (224, 226, 228, 230, 232, 234, 236, 238, 240, 242, 244, 246, 248, 250, 252, 254), (256, 257, 259, 258), (258, 259, 261, 260), (260, 261, 263, 262), (262, 263, 265, 264), (264, 265, 267, 266), (266, 267, 269, 268), (268, 269, 271, 270), (270, 271, 273, 272), (272, 273, 275, 274), (274, 275, 277, 276), (276, 277, 279, 278), (278, 279, 281, 280), (280, 281, 283, 282), (282, 283, 285, 284), (259, 257, 287, 285, 283, 281, 279, 277, 275, 273, 271, 269, 267, 265, 263, 261), (284, 285, 287, 286), (286, 287, 257, 256), (256, 258, 260, 262, 264, 266, 268, 270, 272, 274, 276, 278, 280, 282, 284, 286), (288, 289, 291, 290), (290, 291, 293, 292), (292, 293, 295, 294), (294, 295, 297, 296), (296, 297, 299, 298), (298, 299, 301, 300), (300, 301, 303, 302), (302, 303, 305, 304), (304, 305, 307, 306), (306, 307, 309, 308), (308, 309, 311, 310), (310, 311, 313, 312), (312, 313, 315, 314), (314, 315, 317, 316), (291, 289, 319, 317, 315, 313, 311, 309, 307, 305, 303, 301, 299, 297, 295, 293), (316, 317, 319, 318), (318, 319, 289, 288), (288, 290, 292, 294, 296, 298, 300, 302, 304, 306, 308, 310, 312, 314, 316, 318), (320, 321, 323, 322), (322, 323, 325, 324), (324, 325, 327, 326), (326, 327, 329, 328), (328, 329, 331, 330), (330, 331, 333, 332), (332, 333, 335, 334), (334, 335, 337, 336), (336, 337, 339, 338), (338, 339, 341, 340), (340, 341, 343, 342), (342, 343, 345, 344), (344, 345, 347, 346), (346, 347, 349, 348), (323, 321, 351, 349, 347, 345, 343, 341, 339, 337, 335, 333, 331, 329, 327, 325), (348, 349, 351, 350), (350, 351, 321, 320), (320, 322, 324, 326, 328, 330, 332, 334, 336, 338, 340, 342, 344, 346, 348, 350), (352, 353, 355, 354), (354, 355, 357, 356), (356, 357, 359, 358), (358, 359, 361, 360), (360, 361, 363, 362), (362, 363, 365, 364), (364, 365, 367, 366), (366, 367, 369, 368), (368, 369, 371, 370), (370, 371, 373, 372), (372, 373, 375, 374), (374, 375, 377, 376), (376, 377, 379, 378), (378, 379, 381, 380), (355, 353, 383, 381, 379, 377, 375, 373, 371, 369, 367, 365, 363, 361, 359, 357), (380, 381, 383, 382), (382, 383, 353, 352), (352, 354, 356, 358, 360, 362, 364, 366, 368, 370, 372, 374, 376, 378, 380, 382), (384, 385, 387, 386), (386, 387, 389, 388), (388, 389, 391, 390), (390, 391, 393, 392), (392, 393, 395, 394), (394, 395, 397, 396), (396, 397, 399, 398), (398, 399, 401, 400), (400, 401, 403, 402), (402, 403, 405, 404), (404, 405, 407, 406), (406, 407, 409, 408), (408, 409, 411, 410), (410, 411, 413, 412), (387, 385, 415, 413, 411, 409, 407, 405, 403, 401, 399, 397, 395, 393, 391, 389), (412, 413, 415, 414), (414, 415, 385, 384), (384, 386, 388, 390, 392, 394, 396, 398, 400, 402, 404, 406, 408, 410, 412, 414), (416, 417, 419, 418), (418, 419, 421, 420), (420, 421, 423, 422), (422, 423, 425, 424), (424, 425, 427, 426), (426, 427, 429, 428), (428, 429, 431, 430), (430, 431, 433, 432), (432, 433, 435, 434), (434, 435, 437, 436), (436, 437, 439, 438), (438, 439, 441, 440), (440, 441, 443, 442), (442, 443, 445, 444), (419, 417, 447, 445, 443, 441, 439, 437, 435, 433, 431, 429, 427, 425, 423, 421), (444, 445, 447, 446), (446, 447, 417, 416), (416, 418, 420, 422, 424, 426, 428, 430, 432, 434, 436, 438, 440, 442, 444, 446), (448, 449, 451, 450), (450, 451, 453, 452), (452, 453, 455, 454), (454, 455, 457, 456), (456, 457, 459, 458), (458, 459, 461, 460), (460, 461, 463, 462), (462, 463, 465, 464), (464, 465, 467, 466), (466, 467, 469, 468), (468, 469, 471, 470), (470, 471, 473, 472), (472, 473, 475, 474), (474, 475, 477, 476), (451, 449, 479, 477, 475, 473, 471, 469, 467, 465, 463, 461, 459, 457, 455, 453), (476, 477, 479, 478), (478, 479, 449, 448), (448, 450, 452, 454, 456, 458, 460, 462, 464, 466, 468, 470, 472, 474, 476, 478), (480, 481, 483, 482), (482, 483, 485, 484), (484, 485, 487, 486), (486, 487, 489, 488), (488, 489, 491, 490), (490, 491, 493, 492), (492, 493, 495, 494), (494, 495, 497, 496), (496, 497, 499, 498), (498, 499, 501, 500), (500, 501, 503, 502), (502, 503, 505, 504), (504, 505, 507, 506), (506, 507, 509, 508), (483, 481, 511, 509, 507, 505, 503, 501, 499, 497, 495, 493, 491, 489, 487, 485), (508, 509, 511, 510), (510, 511, 481, 480), (480, 482, 484, 486, 488, 490, 492, 494, 496, 498, 500, 502, 504, 506, 508, 510), (512, 513, 515, 514), (514, 515, 517, 516), (516, 517, 519, 518), (518, 519, 521, 520), (520, 521, 523, 522), (522, 523, 525, 524), (524, 525, 527, 526), (526, 527, 529, 528), (528, 529, 531, 530), (530, 531, 533, 532), (532, 533, 535, 534), (534, 535, 537, 536), (536, 537, 539, 538), (538, 539, 541, 540), (515, 513, 543, 541, 539, 537, 535, 533, 531, 529, 527, 525, 523, 521, 519, 517), (540, 541, 543, 542), (542, 543, 513, 512), (512, 514, 516, 518, 520, 522, 524, 526, 528, 530, 532, 534, 536, 538, 540, 542), (544, 545, 547, 546), (546, 547, 549, 548), (548, 549, 551, 550), (550, 551, 553, 552), (552, 553, 555, 554), (554, 555, 557, 556), (556, 557, 559, 558), (558, 559, 561, 560), (560, 561, 563, 562), (562, 563, 565, 564), (564, 565, 567, 566), (566, 567, 569, 568), (568, 569, 571, 570), (570, 571, 573, 572), (547, 545, 575, 573, 571, 569, 567, 565, 563, 561, 559, 557, 555, 553, 551, 549), (572, 573, 575, 574), (574, 575, 545, 544), (544, 546, 548, 550, 552, 554, 556, 558, 560, 562, 564, 566, 568, 570, 572, 574), (576, 577, 579, 578), (578, 579, 581, 580), (580, 581, 583, 582), (582, 583, 585, 584), (584, 585, 587, 586), (586, 587, 589, 588), (588, 589, 591, 590), (590, 591, 593, 592), (592, 593, 595, 594), (594, 595, 597, 596), (596, 597, 599, 598), (598, 599, 601, 600), (600, 601, 603, 602), (602, 603, 605, 604), (579, 577, 607, 605, 603, 601, 599, 597, 595, 593, 591, 589, 587, 585, 583, 581), (604, 605, 607, 606), (606, 607, 577, 576), (576, 578, 580, 582, 584, 586, 588, 590, 592, 594, 596, 598, 600, 602, 604, 606), (608, 609, 611, 610), (610, 611, 613, 612), (612, 613, 615, 614), (614, 615, 617, 616), (616, 617, 619, 618), (618, 619, 621, 620), (620, 621, 623, 622), (622, 623, 625, 624), (624, 625, 627, 626), (626, 627, 629, 628), (628, 629, 631, 630), (630, 631, 633, 632), (632, 633, 635, 634), (634, 635, 637, 636), (611, 609, 639, 637, 635, 633, 631, 629, 627, 625, 623, 621, 619, 617, 615, 613), (636, 637, 639, 638), (638, 639, 609, 608), (608, 610, 612, 614, 616, 618, 620, 622, 624, 626, 628, 630, 632, 634, 636, 638), (640, 641, 643, 642), (642, 643, 645, 644), (644, 645, 647, 646), (646, 647, 649, 648), (648, 649, 651, 650), (650, 651, 653, 652), (652, 653, 655, 654), (654, 655, 657, 656), (656, 657, 659, 658), (658, 659, 661, 660), (660, 661, 663, 662), (662, 663, 665, 664), (664, 665, 667, 666), (666, 667, 669, 668), (643, 641, 671, 669, 667, 665, 663, 661, 659, 657, 655, 653, 651, 649, 647, 645), (668, 669, 671, 670), (670, 671, 641, 640), (640, 642, 644, 646, 648, 650, 652, 654, 656, 658, 660, 662, 664, 666, 668, 670), (672, 673, 675, 674), (674, 675, 677, 676), (676, 677, 679, 678), (678, 679, 681, 680), (680, 681, 683, 682), (682, 683, 685, 684), (684, 685, 687, 686), (686, 687, 689, 688), (688, 689, 691, 690), (690, 691, 693, 692), (692, 693, 695, 694), (694, 695, 697, 696), (696, 697, 699, 698), (698, 699, 701, 700), (675, 673, 703, 701, 699, 697, 695, 693, 691, 689, 687, 685, 683, 681, 679, 677), (700, 701, 703, 702), (702, 703, 673, 672), (672, 674, 676, 678, 680, 682, 684, 686, 688, 690, 692, 694, 696, 698, 700, 702), (704, 705, 707, 706), (706, 707, 709, 708), (708, 709, 711, 710), (710, 711, 713, 712), (712, 713, 715, 714), (714, 715, 717, 716), (716, 717, 719, 718), (718, 719, 721, 720), (720, 721, 723, 722), (722, 723, 725, 724), (724, 725, 727, 726), (726, 727, 729, 728), (728, 729, 731, 730), (730, 731, 733, 732), (707, 705, 735, 733, 731, 729, 727, 725, 723, 721, 719, 717, 715, 713, 711, 709), (732, 733, 735, 734), (734, 735, 705, 704), (704, 706, 708, 710, 712, 714, 716, 718, 720, 722, 724, 726, 728, 730, 732, 734), (736, 737, 739, 738), (738, 739, 741, 740), (740, 741, 743, 742), (742, 743, 745, 744), (744, 745, 747, 746), (746, 747, 749, 748), (748, 749, 751, 750), (750, 751, 753, 752), (752, 753, 755, 754), (754, 755, 757, 756), (756, 757, 759, 758), (758, 759, 761, 760), (760, 761, 763, 762), (762, 763, 765, 764), (739, 737, 767, 765, 763, 761, 759, 757, 755, 753, 751, 749, 747, 745, 743, 741), (764, 765, 767, 766), (766, 767, 737, 736), (736, 738, 740, 742, 744, 746, 748, 750, 752, 754, 756, 758, 760, 762, 764, 766)])
me_cylinder.polygons.foreach_set('use_smooth', [True] * 432)
_k = set([(0, 2), (0, 30), (1, 3), (1, 31), (2, 4), (3, 5), (4, 6), (5, 7), (6, 8), (7, 9), (8, 10), (9, 11), (10, 12), (11, 13), (12, 14), (13, 15), (14, 16), (15, 17), (16, 18), (17, 19), (18, 20), (19, 21), (20, 22), (21, 23), (22, 24), (23, 25), (24, 26), (25, 27), (26, 28), (27, 29), (28, 30), (29, 31), (32, 34), (32, 62), (33, 35), (33, 63), (34, 36), (35, 37), (36, 38), (37, 39), (38, 40), (39, 41), (40, 42), (41, 43), (42, 44), (43, 45), (44, 46), (45, 47), (46, 48), (47, 49), (48, 50), (49, 51), (50, 52), (51, 53), (52, 54), (53, 55), (54, 56), (55, 57), (56, 58), (57, 59), (58, 60), (59, 61), (60, 62), (61, 63), (64, 66), (64, 94), (65, 67), (65, 95), (66, 68), (67, 69), (68, 70), (69, 71), (70, 72), (71, 73), (72, 74), (73, 75), (74, 76), (75, 77), (76, 78), (77, 79), (78, 80), (79, 81), (80, 82), (81, 83), (82, 84), (83, 85), (84, 86), (85, 87), (86, 88), (87, 89), (88, 90), (89, 91), (90, 92), (91, 93), (92, 94), (93, 95), (96, 98), (96, 126), (97, 99), (97, 127), (98, 100), (99, 101), (100, 102), (101, 103), (102, 104), (103, 105), (104, 106), (105, 107), (106, 108), (107, 109), (108, 110), (109, 111), (110, 112), (111, 113), (112, 114), (113, 115), (114, 116), (115, 117), (116, 118), (117, 119), (118, 120), (119, 121), (120, 122), (121, 123), (122, 124), (123, 125), (124, 126), (125, 127), (128, 130), (128, 158), (129, 131), (129, 159), (130, 132), (131, 133), (132, 134), (133, 135), (134, 136), (135, 137), (136, 138), (137, 139), (138, 140), (139, 141), (140, 142), (141, 143), (142, 144), (143, 145), (144, 146), (145, 147), (146, 148), (147, 149), (148, 150), (149, 151), (150, 152), (151, 153), (152, 154), (153, 155), (154, 156), (155, 157), (156, 158), (157, 159), (160, 162), (160, 190), (161, 163), (161, 191), (162, 164), (163, 165), (164, 166), (165, 167), (166, 168), (167, 169), (168, 170), (169, 171), (170, 172), (171, 173), (172, 174), (173, 175), (174, 176), (175, 177), (176, 178), (177, 179), (178, 180), (179, 181), (180, 182), (181, 183), (182, 184), (183, 185), (184, 186), (185, 187), (186, 188), (187, 189), (188, 190), (189, 191), (192, 194), (192, 222), (193, 195), (193, 223), (194, 196), (195, 197), (196, 198), (197, 199), (198, 200), (199, 201), (200, 202), (201, 203), (202, 204), (203, 205), (204, 206), (205, 207), (206, 208), (207, 209), (208, 210), (209, 211), (210, 212), (211, 213), (212, 214), (213, 215), (214, 216), (215, 217), (216, 218), (217, 219), (218, 220), (219, 221), (220, 222), (221, 223), (224, 226), (224, 254), (225, 227), (225, 255), (226, 228), (227, 229), (228, 230), (229, 231), (230, 232), (231, 233), (232, 234), (233, 235), (234, 236), (235, 237), (236, 238), (237, 239), (238, 240), (239, 241), (240, 242), (241, 243), (242, 244), (243, 245), (244, 246), (245, 247), (246, 248), (247, 249), (248, 250), (249, 251), (250, 252), (251, 253), (252, 254), (253, 255), (256, 258), (256, 286), (257, 259), (257, 287), (258, 260), (259, 261), (260, 262), (261, 263), (262, 264), (263, 265), (264, 266), (265, 267), (266, 268), (267, 269), (268, 270), (269, 271), (270, 272), (271, 273), (272, 274), (273, 275), (274, 276), (275, 277), (276, 278), (277, 279), (278, 280), (279, 281), (280, 282), (281, 283), (282, 284), (283, 285), (284, 286), (285, 287), (288, 290), (288, 318), (289, 291), (289, 319), (290, 292), (291, 293), (292, 294), (293, 295), (294, 296), (295, 297), (296, 298), (297, 299), (298, 300), (299, 301), (300, 302), (301, 303), (302, 304), (303, 305), (304, 306), (305, 307), (306, 308), (307, 309), (308, 310), (309, 311), (310, 312), (311, 313), (312, 314), (313, 315), (314, 316), (315, 317), (316, 318), (317, 319), (320, 322), (320, 350), (321, 323), (321, 351), (322, 324), (323, 325), (324, 326), (325, 327), (326, 328), (327, 329), (328, 330), (329, 331), (330, 332), (331, 333), (332, 334), (333, 335), (334, 336), (335, 337), (336, 338), (337, 339), (338, 340), (339, 341), (340, 342), (341, 343), (342, 344), (343, 345), (344, 346), (345, 347), (346, 348), (347, 349), (348, 350), (349, 351), (352, 354), (352, 382), (353, 355), (353, 383), (354, 356), (355, 357), (356, 358), (357, 359), (358, 360), (359, 361), (360, 362), (361, 363), (362, 364), (363, 365), (364, 366), (365, 367), (366, 368), (367, 369), (368, 370), (369, 371), (370, 372), (371, 373), (372, 374), (373, 375), (374, 376), (375, 377), (376, 378), (377, 379), (378, 380), (379, 381), (380, 382), (381, 383), (384, 386), (384, 414), (385, 387), (385, 415), (386, 388), (387, 389), (388, 390), (389, 391), (390, 392), (391, 393), (392, 394), (393, 395), (394, 396), (395, 397), (396, 398), (397, 399), (398, 400), (399, 401), (400, 402), (401, 403), (402, 404), (403, 405), (404, 406), (405, 407), (406, 408), (407, 409), (408, 410), (409, 411), (410, 412), (411, 413), (412, 414), (413, 415), (416, 418), (416, 446), (417, 419), (417, 447), (418, 420), (419, 421), (420, 422), (421, 423), (422, 424), (423, 425), (424, 426), (425, 427), (426, 428), (427, 429), (428, 430), (429, 431), (430, 432), (431, 433), (432, 434), (433, 435), (434, 436), (435, 437), (436, 438), (437, 439), (438, 440), (439, 441), (440, 442), (441, 443), (442, 444), (443, 445), (444, 446), (445, 447), (448, 450), (448, 478), (449, 451), (449, 479), (450, 452), (451, 453), (452, 454), (453, 455), (454, 456), (455, 457), (456, 458), (457, 459), (458, 460), (459, 461), (460, 462), (461, 463), (462, 464), (463, 465), (464, 466), (465, 467), (466, 468), (467, 469), (468, 470), (469, 471), (470, 472), (471, 473), (472, 474), (473, 475), (474, 476), (475, 477), (476, 478), (477, 479), (480, 482), (480, 510), (481, 483), (481, 511), (482, 484), (483, 485), (484, 486), (485, 487), (486, 488), (487, 489), (488, 490), (489, 491), (490, 492), (491, 493), (492, 494), (493, 495), (494, 496), (495, 497), (496, 498), (497, 499), (498, 500), (499, 501), (500, 502), (501, 503), (502, 504), (503, 505), (504, 506), (505, 507), (506, 508), (507, 509), (508, 510), (509, 511), (512, 514), (512, 542), (513, 515), (513, 543), (514, 516), (515, 517), (516, 518), (517, 519), (518, 520), (519, 521), (520, 522), (521, 523), (522, 524), (523, 525), (524, 526), (525, 527), (526, 528), (527, 529), (528, 530), (529, 531), (530, 532), (531, 533), (532, 534), (533, 535), (534, 536), (535, 537), (536, 538), (537, 539), (538, 540), (539, 541), (540, 542), (541, 543), (544, 546), (544, 574), (545, 547), (545, 575), (546, 548), (547, 549), (548, 550), (549, 551), (550, 552), (551, 553), (552, 554), (553, 555), (554, 556), (555, 557), (556, 558), (557, 559), (558, 560), (559, 561), (560, 562), (561, 563), (562, 564), (563, 565), (564, 566), (565, 567), (566, 568), (567, 569), (568, 570), (569, 571), (570, 572), (571, 573), (572, 574), (573, 575), (576, 578), (576, 606), (577, 579), (577, 607), (578, 580), (579, 581), (580, 582), (581, 583), (582, 584), (583, 585), (584, 586), (585, 587), (586, 588), (587, 589), (588, 590), (589, 591), (590, 592), (591, 593), (592, 594), (593, 595), (594, 596), (595, 597), (596, 598), (597, 599), (598, 600), (599, 601), (600, 602), (601, 603), (602, 604), (603, 605), (604, 606), (605, 607), (608, 610), (608, 638), (609, 611), (609, 639), (610, 612), (611, 613), (612, 614), (613, 615), (614, 616), (615, 617), (616, 618), (617, 619), (618, 620), (619, 621), (620, 622), (621, 623), (622, 624), (623, 625), (624, 626), (625, 627), (626, 628), (627, 629), (628, 630), (629, 631), (630, 632), (631, 633), (632, 634), (633, 635), (634, 636), (635, 637), (636, 638), (637, 639), (640, 642), (640, 670), (641, 643), (641, 671), (642, 644), (643, 645), (644, 646), (645, 647), (646, 648), (647, 649), (648, 650), (649, 651), (650, 652), (651, 653), (652, 654), (653, 655), (654, 656), (655, 657), (656, 658), (657, 659), (658, 660), (659, 661), (660, 662), (661, 663), (662, 664), (663, 665), (664, 666), (665, 667), (666, 668), (667, 669), (668, 670), (669, 671), (672, 674), (672, 702), (673, 675), (673, 703), (674, 676), (675, 677), (676, 678), (677, 679), (678, 680), (679, 681), (680, 682), (681, 683), (682, 684), (683, 685), (684, 686), (685, 687), (686, 688), (687, 689), (688, 690), (689, 691), (690, 692), (691, 693), (692, 694), (693, 695), (694, 696), (695, 697), (696, 698), (697, 699), (698, 700), (699, 701), (700, 702), (701, 703), (704, 706), (704, 734), (705, 707), (705, 735), (706, 708), (707, 709), (708, 710), (709, 711), (710, 712), (711, 713), (712, 714), (713, 715), (714, 716), (715, 717), (716, 718), (717, 719), (718, 720), (719, 721), (720, 722), (721, 723), (722, 724), (723, 725), (724, 726), (725, 727), (726, 728), (727, 729), (728, 730), (729, 731), (730, 732), (731, 733), (732, 734), (733, 735), (736, 738), (736, 766), (737, 739), (737, 767), (738, 740), (739, 741), (740, 742), (741, 743), (742, 744), (743, 745), (744, 746), (745, 747), (746, 748), (747, 749), (748, 750), (749, 751), (750, 752), (751, 753), (752, 754), (753, 755), (754, 756), (755, 757), (756, 758), (757, 759), (758, 760), (759, 761), (760, 762), (761, 763), (762, 764), (763, 765), (764, 766), (765, 767)])
me_cylinder.attributes.new('sharp_edge', 'BOOLEAN', 'EDGE').data.foreach_set('value', [ (min(e.vertices), max(e.vertices)) in _k for e in me_cylinder.edges])
_uv = me_cylinder.uv_layers.new(name='UVMap')
_uv.uv.foreach_set('vector', [1.0, 0.5, 1.0, 1.0, 0.9375, 1.0, 0.9375, 0.5, 0.9375, 0.5, 0.9375, 1.0, 0.875, 1.0, 0.875, 0.5, 0.875, 0.5, 0.875, 1.0, 0.8125, 1.0, 0.8125, 0.5, 0.8125, 0.5, 0.8125, 1.0, 0.75, 1.0, 0.75, 0.5, 0.75, 0.5, 0.75, 1.0, 0.6875, 1.0, 0.6875, 0.5, 0.6875, 0.5, 0.6875, 1.0, 0.625, 1.0, 0.625, 0.5, 0.625, 0.5, 0.625, 1.0, 0.5625, 1.0, 0.5625, 0.5, 0.5625, 0.5, 0.5625, 1.0, 0.5, 1.0, 0.5, 0.5, 0.5, 0.5, 0.5, 1.0, 0.4375, 1.0, 0.4375, 0.5, 0.4375, 0.5, 0.4375, 1.0, 0.375, 1.0, 0.375, 0.5, 0.375, 0.5, 0.375, 1.0, 0.3125, 1.0, 0.3125, 0.5, 0.3125, 0.5, 0.3125, 1.0, 0.25, 1.0, 0.25, 0.5, 0.25, 0.5, 0.25, 1.0, 0.1875, 1.0, 0.1875, 0.5, 0.1875, 0.5, 0.1875, 1.0, 0.125, 1.0, 0.125, 0.5, 0.3418, 0.4717, 0.25, 0.49, 0.1582, 0.4717, 0.08029, 0.4197, 0.02827, 0.3418, 0.01, 0.25, 0.02827, 0.1582, 0.08029, 0.08029, 0.1582, 0.02827, 0.25, 0.01, 0.3418, 0.02827, 0.4197, 0.08029, 0.4717, 0.1582, 0.49, 0.25, 0.4717, 0.3418, 0.4197, 0.4197, 0.125, 0.5, 0.125, 1.0, 0.0625, 1.0, 0.0625, 0.5, 0.0625, 0.5, 0.0625, 1.0, 0.0, 1.0, 0.0, 0.5, 0.75, 0.49, 0.8418, 0.4717, 0.9197, 0.4197, 0.9717, 0.3418, 0.99, 0.25, 0.9717, 0.1582, 0.9197, 0.08029, 0.8418, 0.02827, 0.75, 0.01, 0.6582, 0.02827, 0.5803, 0.08029, 0.5283, 0.1582, 0.51, 0.25, 0.5283, 0.3418, 0.5803, 0.4197, 0.6582, 0.4717, 1.0, 0.5, 1.0, 1.0, 0.9375, 1.0, 0.9375, 0.5, 0.9375, 0.5, 0.9375, 1.0, 0.875, 1.0, 0.875, 0.5, 0.875, 0.5, 0.875, 1.0, 0.8125, 1.0, 0.8125, 0.5, 0.8125, 0.5, 0.8125, 1.0, 0.75, 1.0, 0.75, 0.5, 0.75, 0.5, 0.75, 1.0, 0.6875, 1.0, 0.6875, 0.5, 0.6875, 0.5, 0.6875, 1.0, 0.625, 1.0, 0.625, 0.5, 0.625, 0.5, 0.625, 1.0, 0.5625, 1.0, 0.5625, 0.5, 0.5625, 0.5, 0.5625, 1.0, 0.5, 1.0, 0.5, 0.5, 0.5, 0.5, 0.5, 1.0, 0.4375, 1.0, 0.4375, 0.5, 0.4375, 0.5, 0.4375, 1.0, 0.375, 1.0, 0.375, 0.5, 0.375, 0.5, 0.375, 1.0, 0.3125, 1.0, 0.3125, 0.5, 0.3125, 0.5, 0.3125, 1.0, 0.25, 1.0, 0.25, 0.5, 0.25, 0.5, 0.25, 1.0, 0.1875, 1.0, 0.1875, 0.5, 0.1875, 0.5, 0.1875, 1.0, 0.125, 1.0, 0.125, 0.5, 0.3418, 0.4717, 0.25, 0.49, 0.1582, 0.4717, 0.08029, 0.4197, 0.02827, 0.3418, 0.01, 0.25, 0.02827, 0.1582, 0.08029, 0.08029, 0.1582, 0.02827, 0.25, 0.01, 0.3418, 0.02827, 0.4197, 0.08029, 0.4717, 0.1582, 0.49, 0.25, 0.4717, 0.3418, 0.4197, 0.4197, 0.125, 0.5, 0.125, 1.0, 0.0625, 1.0, 0.0625, 0.5, 0.0625, 0.5, 0.0625, 1.0, 0.0, 1.0, 0.0, 0.5, 0.75, 0.49, 0.8418, 0.4717, 0.9197, 0.4197, 0.9717, 0.3418, 0.99, 0.25, 0.9717, 0.1582, 0.9197, 0.08029, 0.8418, 0.02827, 0.75, 0.01, 0.6582, 0.02827, 0.5803, 0.08029, 0.5283, 0.1582, 0.51, 0.25, 0.5283, 0.3418, 0.5803, 0.4197, 0.6582, 0.4717, 1.0, 0.5, 1.0, 1.0, 0.9375, 1.0, 0.9375, 0.5, 0.9375, 0.5, 0.9375, 1.0, 0.875, 1.0, 0.875, 0.5, 0.875, 0.5, 0.875, 1.0, 0.8125, 1.0, 0.8125, 0.5, 0.8125, 0.5, 0.8125, 1.0, 0.75, 1.0, 0.75, 0.5, 0.75, 0.5, 0.75, 1.0, 0.6875, 1.0, 0.6875, 0.5, 0.6875, 0.5, 0.6875, 1.0, 0.625, 1.0, 0.625, 0.5, 0.625, 0.5, 0.625, 1.0, 0.5625, 1.0, 0.5625, 0.5, 0.5625, 0.5, 0.5625, 1.0, 0.5, 1.0, 0.5, 0.5, 0.5, 0.5, 0.5, 1.0, 0.4375, 1.0, 0.4375, 0.5, 0.4375, 0.5, 0.4375, 1.0, 0.375, 1.0, 0.375, 0.5, 0.375, 0.5, 0.375, 1.0, 0.3125, 1.0, 0.3125, 0.5, 0.3125, 0.5, 0.3125, 1.0, 0.25, 1.0, 0.25, 0.5, 0.25, 0.5, 0.25, 1.0, 0.1875, 1.0, 0.1875, 0.5, 0.1875, 0.5, 0.1875, 1.0, 0.125, 1.0, 0.125, 0.5, 0.3418, 0.4717, 0.25, 0.49, 0.1582, 0.4717, 0.08029, 0.4197, 0.02827, 0.3418, 0.01, 0.25, 0.02827, 0.1582, 0.08029, 0.08029, 0.1582, 0.02827, 0.25, 0.01, 0.3418, 0.02827, 0.4197, 0.08029, 0.4717, 0.1582, 0.49, 0.25, 0.4717, 0.3418, 0.4197, 0.4197, 0.125, 0.5, 0.125, 1.0, 0.0625, 1.0, 0.0625, 0.5, 0.0625, 0.5, 0.0625, 1.0, 0.0, 1.0, 0.0, 0.5, 0.75, 0.49, 0.8418, 0.4717, 0.9197, 0.4197, 0.9717, 0.3418, 0.99, 0.25, 0.9717, 0.1582, 0.9197, 0.08029, 0.8418, 0.02827, 0.75, 0.01, 0.6582, 0.02827, 0.5803, 0.08029, 0.5283, 0.1582, 0.51, 0.25, 0.5283, 0.3418, 0.5803, 0.4197, 0.6582, 0.4717, 1.0, 0.5, 1.0, 1.0, 0.9375, 1.0, 0.9375, 0.5, 0.9375, 0.5, 0.9375, 1.0, 0.875, 1.0, 0.875, 0.5, 0.875, 0.5, 0.875, 1.0, 0.8125, 1.0, 0.8125, 0.5, 0.8125, 0.5, 0.8125, 1.0, 0.75, 1.0, 0.75, 0.5, 0.75, 0.5, 0.75, 1.0, 0.6875, 1.0, 0.6875, 0.5, 0.6875, 0.5, 0.6875, 1.0, 0.625, 1.0, 0.625, 0.5, 0.625, 0.5, 0.625, 1.0, 0.5625, 1.0, 0.5625, 0.5, 0.5625, 0.5, 0.5625, 1.0, 0.5, 1.0, 0.5, 0.5, 0.5, 0.5, 0.5, 1.0, 0.4375, 1.0, 0.4375, 0.5, 0.4375, 0.5, 0.4375, 1.0, 0.375, 1.0, 0.375, 0.5, 0.375, 0.5, 0.375, 1.0, 0.3125, 1.0, 0.3125, 0.5, 0.3125, 0.5, 0.3125, 1.0, 0.25, 1.0, 0.25, 0.5, 0.25, 0.5, 0.25, 1.0, 0.1875, 1.0, 0.1875, 0.5, 0.1875, 0.5, 0.1875, 1.0, 0.125, 1.0, 0.125, 0.5, 0.3418, 0.4717, 0.25, 0.49, 0.1582, 0.4717, 0.08029, 0.4197, 0.02827, 0.3418, 0.01, 0.25, 0.02827, 0.1582, 0.08029, 0.08029, 0.1582, 0.02827, 0.25, 0.01, 0.3418, 0.02827, 0.4197, 0.08029, 0.4717, 0.1582, 0.49, 0.25, 0.4717, 0.3418, 0.4197, 0.4197, 0.125, 0.5, 0.125, 1.0, 0.0625, 1.0, 0.0625, 0.5, 0.0625, 0.5, 0.0625, 1.0, 0.0, 1.0, 0.0, 0.5, 0.75, 0.49, 0.8418, 0.4717, 0.9197, 0.4197, 0.9717, 0.3418, 0.99, 0.25, 0.9717, 0.1582, 0.9197, 0.08029, 0.8418, 0.02827, 0.75, 0.01, 0.6582, 0.02827, 0.5803, 0.08029, 0.5283, 0.1582, 0.51, 0.25, 0.5283, 0.3418, 0.5803, 0.4197, 0.6582, 0.4717, 1.0, 0.5, 1.0, 1.0, 0.9375, 1.0, 0.9375, 0.5, 0.9375, 0.5, 0.9375, 1.0, 0.875, 1.0, 0.875, 0.5, 0.875, 0.5, 0.875, 1.0, 0.8125, 1.0, 0.8125, 0.5, 0.8125, 0.5, 0.8125, 1.0, 0.75, 1.0, 0.75, 0.5, 0.75, 0.5, 0.75, 1.0, 0.6875, 1.0, 0.6875, 0.5, 0.6875, 0.5, 0.6875, 1.0, 0.625, 1.0, 0.625, 0.5, 0.625, 0.5, 0.625, 1.0, 0.5625, 1.0, 0.5625, 0.5, 0.5625, 0.5, 0.5625, 1.0, 0.5, 1.0, 0.5, 0.5, 0.5, 0.5, 0.5, 1.0, 0.4375, 1.0, 0.4375, 0.5, 0.4375, 0.5, 0.4375, 1.0, 0.375, 1.0, 0.375, 0.5, 0.375, 0.5, 0.375, 1.0, 0.3125, 1.0, 0.3125, 0.5, 0.3125, 0.5, 0.3125, 1.0, 0.25, 1.0, 0.25, 0.5, 0.25, 0.5, 0.25, 1.0, 0.1875, 1.0, 0.1875, 0.5, 0.1875, 0.5, 0.1875, 1.0, 0.125, 1.0, 0.125, 0.5, 0.3418, 0.4717, 0.25, 0.49, 0.1582, 0.4717, 0.08029, 0.4197, 0.02827, 0.3418, 0.01, 0.25, 0.02827, 0.1582, 0.08029, 0.08029, 0.1582, 0.02827, 0.25, 0.01, 0.3418, 0.02827, 0.4197, 0.08029, 0.4717, 0.1582, 0.49, 0.25, 0.4717, 0.3418, 0.4197, 0.4197, 0.125, 0.5, 0.125, 1.0, 0.0625, 1.0, 0.0625, 0.5, 0.0625, 0.5, 0.0625, 1.0, 0.0, 1.0, 0.0, 0.5, 0.75, 0.49, 0.8418, 0.4717, 0.9197, 0.4197, 0.9717, 0.3418, 0.99, 0.25, 0.9717, 0.1582, 0.9197, 0.08029, 0.8418, 0.02827, 0.75, 0.01, 0.6582, 0.02827, 0.5803, 0.08029, 0.5283, 0.1582, 0.51, 0.25, 0.5283, 0.3418, 0.5803, 0.4197, 0.6582, 0.4717, 1.0, 0.5, 1.0, 1.0, 0.9375, 1.0, 0.9375, 0.5, 0.9375, 0.5, 0.9375, 1.0, 0.875, 1.0, 0.875, 0.5, 0.875, 0.5, 0.875, 1.0, 0.8125, 1.0, 0.8125, 0.5, 0.8125, 0.5, 0.8125, 1.0, 0.75, 1.0, 0.75, 0.5, 0.75, 0.5, 0.75, 1.0, 0.6875, 1.0, 0.6875, 0.5, 0.6875, 0.5, 0.6875, 1.0, 0.625, 1.0, 0.625, 0.5, 0.625, 0.5, 0.625, 1.0, 0.5625, 1.0, 0.5625, 0.5, 0.5625, 0.5, 0.5625, 1.0, 0.5, 1.0, 0.5, 0.5, 0.5, 0.5, 0.5, 1.0, 0.4375, 1.0, 0.4375, 0.5, 0.4375, 0.5, 0.4375, 1.0, 0.375, 1.0, 0.375, 0.5, 0.375, 0.5, 0.375, 1.0, 0.3125, 1.0, 0.3125, 0.5, 0.3125, 0.5, 0.3125, 1.0, 0.25, 1.0, 0.25, 0.5, 0.25, 0.5, 0.25, 1.0, 0.1875, 1.0, 0.1875, 0.5, 0.1875, 0.5, 0.1875, 1.0, 0.125, 1.0, 0.125, 0.5, 0.3418, 0.4717, 0.25, 0.49, 0.1582, 0.4717, 0.08029, 0.4197, 0.02827, 0.3418, 0.01, 0.25, 0.02827, 0.1582, 0.08029, 0.08029, 0.1582, 0.02827, 0.25, 0.01, 0.3418, 0.02827, 0.4197, 0.08029, 0.4717, 0.1582, 0.49, 0.25, 0.4717, 0.3418, 0.4197, 0.4197, 0.125, 0.5, 0.125, 1.0, 0.0625, 1.0, 0.0625, 0.5, 0.0625, 0.5, 0.0625, 1.0, 0.0, 1.0, 0.0, 0.5, 0.75, 0.49, 0.8418, 0.4717, 0.9197, 0.4197, 0.9717, 0.3418, 0.99, 0.25, 0.9717, 0.1582, 0.9197, 0.08029, 0.8418, 0.02827, 0.75, 0.01, 0.6582, 0.02827, 0.5803, 0.08029, 0.5283, 0.1582, 0.51, 0.25, 0.5283, 0.3418, 0.5803, 0.4197, 0.6582, 0.4717, 1.0, 0.5, 1.0, 1.0, 0.9375, 1.0, 0.9375, 0.5, 0.9375, 0.5, 0.9375, 1.0, 0.875, 1.0, 0.875, 0.5, 0.875, 0.5, 0.875, 1.0, 0.8125, 1.0, 0.8125, 0.5, 0.8125, 0.5, 0.8125, 1.0, 0.75, 1.0, 0.75, 0.5, 0.75, 0.5, 0.75, 1.0, 0.6875, 1.0, 0.6875, 0.5, 0.6875, 0.5, 0.6875, 1.0, 0.625, 1.0, 0.625, 0.5, 0.625, 0.5, 0.625, 1.0, 0.5625, 1.0, 0.5625, 0.5, 0.5625, 0.5, 0.5625, 1.0, 0.5, 1.0, 0.5, 0.5, 0.5, 0.5, 0.5, 1.0, 0.4375, 1.0, 0.4375, 0.5, 0.4375, 0.5, 0.4375, 1.0, 0.375, 1.0, 0.375, 0.5, 0.375, 0.5, 0.375, 1.0, 0.3125, 1.0, 0.3125, 0.5, 0.3125, 0.5, 0.3125, 1.0, 0.25, 1.0, 0.25, 0.5, 0.25, 0.5, 0.25, 1.0, 0.1875, 1.0, 0.1875, 0.5, 0.1875, 0.5, 0.1875, 1.0, 0.125, 1.0, 0.125, 0.5, 0.3418, 0.4717, 0.25, 0.49, 0.1582, 0.4717, 0.08029, 0.4197, 0.02827, 0.3418, 0.01, 0.25, 0.02827, 0.1582, 0.08029, 0.08029, 0.1582, 0.02827, 0.25, 0.01, 0.3418, 0.02827, 0.4197, 0.08029, 0.4717, 0.1582, 0.49, 0.25, 0.4717, 0.3418, 0.4197, 0.4197, 0.125, 0.5, 0.125, 1.0, 0.0625, 1.0, 0.0625, 0.5, 0.0625, 0.5, 0.0625, 1.0, 0.0, 1.0, 0.0, 0.5, 0.75, 0.49, 0.8418, 0.4717, 0.9197, 0.4197, 0.9717, 0.3418, 0.99, 0.25, 0.9717, 0.1582, 0.9197, 0.08029, 0.8418, 0.02827, 0.75, 0.01, 0.6582, 0.02827, 0.5803, 0.08029, 0.5283, 0.1582, 0.51, 0.25, 0.5283, 0.3418, 0.5803, 0.4197, 0.6582, 0.4717, 1.0, 0.5, 1.0, 1.0, 0.9375, 1.0, 0.9375, 0.5, 0.9375, 0.5, 0.9375, 1.0, 0.875, 1.0, 0.875, 0.5, 0.875, 0.5, 0.875, 1.0, 0.8125, 1.0, 0.8125, 0.5, 0.8125, 0.5, 0.8125, 1.0, 0.75, 1.0, 0.75, 0.5, 0.75, 0.5, 0.75, 1.0, 0.6875, 1.0, 0.6875, 0.5, 0.6875, 0.5, 0.6875, 1.0, 0.625, 1.0, 0.625, 0.5, 0.625, 0.5, 0.625, 1.0, 0.5625, 1.0, 0.5625, 0.5, 0.5625, 0.5, 0.5625, 1.0, 0.5, 1.0, 0.5, 0.5, 0.5, 0.5, 0.5, 1.0, 0.4375, 1.0, 0.4375, 0.5, 0.4375, 0.5, 0.4375, 1.0, 0.375, 1.0, 0.375, 0.5, 0.375, 0.5, 0.375, 1.0, 0.3125, 1.0, 0.3125, 0.5, 0.3125, 0.5, 0.3125, 1.0, 0.25, 1.0, 0.25, 0.5, 0.25, 0.5, 0.25, 1.0, 0.1875, 1.0, 0.1875, 0.5, 0.1875, 0.5, 0.1875, 1.0, 0.125, 1.0, 0.125, 0.5, 0.3418, 0.4717, 0.25, 0.49, 0.1582, 0.4717, 0.08029, 0.4197, 0.02827, 0.3418, 0.01, 0.25, 0.02827, 0.1582, 0.08029, 0.08029, 0.1582, 0.02827, 0.25, 0.01, 0.3418, 0.02827, 0.4197, 0.08029, 0.4717, 0.1582, 0.49, 0.25, 0.4717, 0.3418, 0.4197, 0.4197, 0.125, 0.5, 0.125, 1.0, 0.0625, 1.0, 0.0625, 0.5, 0.0625, 0.5, 0.0625, 1.0, 0.0, 1.0, 0.0, 0.5, 0.75, 0.49, 0.8418, 0.4717, 0.9197, 0.4197, 0.9717, 0.3418, 0.99, 0.25, 0.9717, 0.1582, 0.9197, 0.08029, 0.8418, 0.02827, 0.75, 0.01, 0.6582, 0.02827, 0.5803, 0.08029, 0.5283, 0.1582, 0.51, 0.25, 0.5283, 0.3418, 0.5803, 0.4197, 0.6582, 0.4717, 1.0, 0.5, 1.0, 1.0, 0.9375, 1.0, 0.9375, 0.5, 0.9375, 0.5, 0.9375, 1.0, 0.875, 1.0, 0.875, 0.5, 0.875, 0.5, 0.875, 1.0, 0.8125, 1.0, 0.8125, 0.5, 0.8125, 0.5, 0.8125, 1.0, 0.75, 1.0, 0.75, 0.5, 0.75, 0.5, 0.75, 1.0, 0.6875, 1.0, 0.6875, 0.5, 0.6875, 0.5, 0.6875, 1.0, 0.625, 1.0, 0.625, 0.5, 0.625, 0.5, 0.625, 1.0, 0.5625, 1.0, 0.5625, 0.5, 0.5625, 0.5, 0.5625, 1.0, 0.5, 1.0, 0.5, 0.5, 0.5, 0.5, 0.5, 1.0, 0.4375, 1.0, 0.4375, 0.5, 0.4375, 0.5, 0.4375, 1.0, 0.375, 1.0, 0.375, 0.5, 0.375, 0.5, 0.375, 1.0, 0.3125, 1.0, 0.3125, 0.5, 0.3125, 0.5, 0.3125, 1.0, 0.25, 1.0, 0.25, 0.5, 0.25, 0.5, 0.25, 1.0, 0.1875, 1.0, 0.1875, 0.5, 0.1875, 0.5, 0.1875, 1.0, 0.125, 1.0, 0.125, 0.5, 0.3418, 0.4717, 0.25, 0.49, 0.1582, 0.4717, 0.08029, 0.4197, 0.02827, 0.3418, 0.01, 0.25, 0.02827, 0.1582, 0.08029, 0.08029, 0.1582, 0.02827, 0.25, 0.01, 0.3418, 0.02827, 0.4197, 0.08029, 0.4717, 0.1582, 0.49, 0.25, 0.4717, 0.3418, 0.4197, 0.4197, 0.125, 0.5, 0.125, 1.0, 0.0625, 1.0, 0.0625, 0.5, 0.0625, 0.5, 0.0625, 1.0, 0.0, 1.0, 0.0, 0.5, 0.75, 0.49, 0.8418, 0.4717, 0.9197, 0.4197, 0.9717, 0.3418, 0.99, 0.25, 0.9717, 0.1582, 0.9197, 0.08029, 0.8418, 0.02827, 0.75, 0.01, 0.6582, 0.02827, 0.5803, 0.08029, 0.5283, 0.1582, 0.51, 0.25, 0.5283, 0.3418, 0.5803, 0.4197, 0.6582, 0.4717, 1.0, 0.5, 1.0, 1.0, 0.9375, 1.0, 0.9375, 0.5, 0.9375, 0.5, 0.9375, 1.0, 0.875, 1.0, 0.875, 0.5, 0.875, 0.5, 0.875, 1.0, 0.8125, 1.0, 0.8125, 0.5, 0.8125, 0.5, 0.8125, 1.0, 0.75, 1.0, 0.75, 0.5, 0.75, 0.5, 0.75, 1.0, 0.6875, 1.0, 0.6875, 0.5, 0.6875, 0.5, 0.6875, 1.0, 0.625, 1.0, 0.625, 0.5, 0.625, 0.5, 0.625, 1.0, 0.5625, 1.0, 0.5625, 0.5, 0.5625, 0.5, 0.5625, 1.0, 0.5, 1.0, 0.5, 0.5, 0.5, 0.5, 0.5, 1.0, 0.4375, 1.0, 0.4375, 0.5, 0.4375, 0.5, 0.4375, 1.0, 0.375, 1.0, 0.375, 0.5, 0.375, 0.5, 0.375, 1.0, 0.3125, 1.0, 0.3125, 0.5, 0.3125, 0.5, 0.3125, 1.0, 0.25, 1.0, 0.25, 0.5, 0.25, 0.5, 0.25, 1.0, 0.1875, 1.0, 0.1875, 0.5, 0.1875, 0.5, 0.1875, 1.0, 0.125, 1.0, 0.125, 0.5, 0.3418, 0.4717, 0.25, 0.49, 0.1582, 0.4717, 0.08029, 0.4197, 0.02827, 0.3418, 0.01, 0.25, 0.02827, 0.1582, 0.08029, 0.08029, 0.1582, 0.02827, 0.25, 0.01, 0.3418, 0.02827, 0.4197, 0.08029, 0.4717, 0.1582, 0.49, 0.25, 0.4717, 0.3418, 0.4197, 0.4197, 0.125, 0.5, 0.125, 1.0, 0.0625, 1.0, 0.0625, 0.5, 0.0625, 0.5, 0.0625, 1.0, 0.0, 1.0, 0.0, 0.5, 0.75, 0.49, 0.8418, 0.4717, 0.9197, 0.4197, 0.9717, 0.3418, 0.99, 0.25, 0.9717, 0.1582, 0.9197, 0.08029, 0.8418, 0.02827, 0.75, 0.01, 0.6582, 0.02827, 0.5803, 0.08029, 0.5283, 0.1582, 0.51, 0.25, 0.5283, 0.3418, 0.5803, 0.4197, 0.6582, 0.4717, 1.0, 0.5, 1.0, 1.0, 0.9375, 1.0, 0.9375, 0.5, 0.9375, 0.5, 0.9375, 1.0, 0.875, 1.0, 0.875, 0.5, 0.875, 0.5, 0.875, 1.0, 0.8125, 1.0, 0.8125, 0.5, 0.8125, 0.5, 0.8125, 1.0, 0.75, 1.0, 0.75, 0.5, 0.75, 0.5, 0.75, 1.0, 0.6875, 1.0, 0.6875, 0.5, 0.6875, 0.5, 0.6875, 1.0, 0.625, 1.0, 0.625, 0.5, 0.625, 0.5, 0.625, 1.0, 0.5625, 1.0, 0.5625, 0.5, 0.5625, 0.5, 0.5625, 1.0, 0.5, 1.0, 0.5, 0.5, 0.5, 0.5, 0.5, 1.0, 0.4375, 1.0, 0.4375, 0.5, 0.4375, 0.5, 0.4375, 1.0, 0.375, 1.0, 0.375, 0.5, 0.375, 0.5, 0.375, 1.0, 0.3125, 1.0, 0.3125, 0.5, 0.3125, 0.5, 0.3125, 1.0, 0.25, 1.0, 0.25, 0.5, 0.25, 0.5, 0.25, 1.0, 0.1875, 1.0, 0.1875, 0.5, 0.1875, 0.5, 0.1875, 1.0, 0.125, 1.0, 0.125, 0.5, 0.3418, 0.4717, 0.25, 0.49, 0.1582, 0.4717, 0.08029, 0.4197, 0.02827, 0.3418, 0.01, 0.25, 0.02827, 0.1582, 0.08029, 0.08029, 0.1582, 0.02827, 0.25, 0.01, 0.3418, 0.02827, 0.4197, 0.08029, 0.4717, 0.1582, 0.49, 0.25, 0.4717, 0.3418, 0.4197, 0.4197, 0.125, 0.5, 0.125, 1.0, 0.0625, 1.0, 0.0625, 0.5, 0.0625, 0.5, 0.0625, 1.0, 0.0, 1.0, 0.0, 0.5, 0.75, 0.49, 0.8418, 0.4717, 0.9197, 0.4197, 0.9717, 0.3418, 0.99, 0.25, 0.9717, 0.1582, 0.9197, 0.08029, 0.8418, 0.02827, 0.75, 0.01, 0.6582, 0.02827, 0.5803, 0.08029, 0.5283, 0.1582, 0.51, 0.25, 0.5283, 0.3418, 0.5803, 0.4197, 0.6582, 0.4717, 1.0, 0.5, 1.0, 1.0, 0.9375, 1.0, 0.9375, 0.5, 0.9375, 0.5, 0.9375, 1.0, 0.875, 1.0, 0.875, 0.5, 0.875, 0.5, 0.875, 1.0, 0.8125, 1.0, 0.8125, 0.5, 0.8125, 0.5, 0.8125, 1.0, 0.75, 1.0, 0.75, 0.5, 0.75, 0.5, 0.75, 1.0, 0.6875, 1.0, 0.6875, 0.5, 0.6875, 0.5, 0.6875, 1.0, 0.625, 1.0, 0.625, 0.5, 0.625, 0.5, 0.625, 1.0, 0.5625, 1.0, 0.5625, 0.5, 0.5625, 0.5, 0.5625, 1.0, 0.5, 1.0, 0.5, 0.5, 0.5, 0.5, 0.5, 1.0, 0.4375, 1.0, 0.4375, 0.5, 0.4375, 0.5, 0.4375, 1.0, 0.375, 1.0, 0.375, 0.5, 0.375, 0.5, 0.375, 1.0, 0.3125, 1.0, 0.3125, 0.5, 0.3125, 0.5, 0.3125, 1.0, 0.25, 1.0, 0.25, 0.5, 0.25, 0.5, 0.25, 1.0, 0.1875, 1.0, 0.1875, 0.5, 0.1875, 0.5, 0.1875, 1.0, 0.125, 1.0, 0.125, 0.5, 0.3418, 0.4717, 0.25, 0.49, 0.1582, 0.4717, 0.08029, 0.4197, 0.02827, 0.3418, 0.01, 0.25, 0.02827, 0.1582, 0.08029, 0.08029, 0.1582, 0.02827, 0.25, 0.01, 0.3418, 0.02827, 0.4197, 0.08029, 0.4717, 0.1582, 0.49, 0.25, 0.4717, 0.3418, 0.4197, 0.4197, 0.125, 0.5, 0.125, 1.0, 0.0625, 1.0, 0.0625, 0.5, 0.0625, 0.5, 0.0625, 1.0, 0.0, 1.0, 0.0, 0.5, 0.75, 0.49, 0.8418, 0.4717, 0.9197, 0.4197, 0.9717, 0.3418, 0.99, 0.25, 0.9717, 0.1582, 0.9197, 0.08029, 0.8418, 0.02827, 0.75, 0.01, 0.6582, 0.02827, 0.5803, 0.08029, 0.5283, 0.1582, 0.51, 0.25, 0.5283, 0.3418, 0.5803, 0.4197, 0.6582, 0.4717, 1.0, 0.5, 1.0, 1.0, 0.9375, 1.0, 0.9375, 0.5, 0.9375, 0.5, 0.9375, 1.0, 0.875, 1.0, 0.875, 0.5, 0.875, 0.5, 0.875, 1.0, 0.8125, 1.0, 0.8125, 0.5, 0.8125, 0.5, 0.8125, 1.0, 0.75, 1.0, 0.75, 0.5, 0.75, 0.5, 0.75, 1.0, 0.6875, 1.0, 0.6875, 0.5, 0.6875, 0.5, 0.6875, 1.0, 0.625, 1.0, 0.625, 0.5, 0.625, 0.5, 0.625, 1.0, 0.5625, 1.0, 0.5625, 0.5, 0.5625, 0.5, 0.5625, 1.0, 0.5, 1.0, 0.5, 0.5, 0.5, 0.5, 0.5, 1.0, 0.4375, 1.0, 0.4375, 0.5, 0.4375, 0.5, 0.4375, 1.0, 0.375, 1.0, 0.375, 0.5, 0.375, 0.5, 0.375, 1.0, 0.3125, 1.0, 0.3125, 0.5, 0.3125, 0.5, 0.3125, 1.0, 0.25, 1.0, 0.25, 0.5, 0.25, 0.5, 0.25, 1.0, 0.1875, 1.0, 0.1875, 0.5, 0.1875, 0.5, 0.1875, 1.0, 0.125, 1.0, 0.125, 0.5, 0.3418, 0.4717, 0.25, 0.49, 0.1582, 0.4717, 0.08029, 0.4197, 0.02827, 0.3418, 0.01, 0.25, 0.02827, 0.1582, 0.08029, 0.08029, 0.1582, 0.02827, 0.25, 0.01, 0.3418, 0.02827, 0.4197, 0.08029, 0.4717, 0.1582, 0.49, 0.25, 0.4717, 0.3418, 0.4197, 0.4197, 0.125, 0.5, 0.125, 1.0, 0.0625, 1.0, 0.0625, 0.5, 0.0625, 0.5, 0.0625, 1.0, 0.0, 1.0, 0.0, 0.5, 0.75, 0.49, 0.8418, 0.4717, 0.9197, 0.4197, 0.9717, 0.3418, 0.99, 0.25, 0.9717, 0.1582, 0.9197, 0.08029, 0.8418, 0.02827, 0.75, 0.01, 0.6582, 0.02827, 0.5803, 0.08029, 0.5283, 0.1582, 0.51, 0.25, 0.5283, 0.3418, 0.5803, 0.4197, 0.6582, 0.4717, 1.0, 0.5, 1.0, 1.0, 0.9375, 1.0, 0.9375, 0.5, 0.9375, 0.5, 0.9375, 1.0, 0.875, 1.0, 0.875, 0.5, 0.875, 0.5, 0.875, 1.0, 0.8125, 1.0, 0.8125, 0.5, 0.8125, 0.5, 0.8125, 1.0, 0.75, 1.0, 0.75, 0.5, 0.75, 0.5, 0.75, 1.0, 0.6875, 1.0, 0.6875, 0.5, 0.6875, 0.5, 0.6875, 1.0, 0.625, 1.0, 0.625, 0.5, 0.625, 0.5, 0.625, 1.0, 0.5625, 1.0, 0.5625, 0.5, 0.5625, 0.5, 0.5625, 1.0, 0.5, 1.0, 0.5, 0.5, 0.5, 0.5, 0.5, 1.0, 0.4375, 1.0, 0.4375, 0.5, 0.4375, 0.5, 0.4375, 1.0, 0.375, 1.0, 0.375, 0.5, 0.375, 0.5, 0.375, 1.0, 0.3125, 1.0, 0.3125, 0.5, 0.3125, 0.5, 0.3125, 1.0, 0.25, 1.0, 0.25, 0.5, 0.25, 0.5, 0.25, 1.0, 0.1875, 1.0, 0.1875, 0.5, 0.1875, 0.5, 0.1875, 1.0, 0.125, 1.0, 0.125, 0.5, 0.3418, 0.4717, 0.25, 0.49, 0.1582, 0.4717, 0.08029, 0.4197, 0.02827, 0.3418, 0.01, 0.25, 0.02827, 0.1582, 0.08029, 0.08029, 0.1582, 0.02827, 0.25, 0.01, 0.3418, 0.02827, 0.4197, 0.08029, 0.4717, 0.1582, 0.49, 0.25, 0.4717, 0.3418, 0.4197, 0.4197, 0.125, 0.5, 0.125, 1.0, 0.0625, 1.0, 0.0625, 0.5, 0.0625, 0.5, 0.0625, 1.0, 0.0, 1.0, 0.0, 0.5, 0.75, 0.49, 0.8418, 0.4717, 0.9197, 0.4197, 0.9717, 0.3418, 0.99, 0.25, 0.9717, 0.1582, 0.9197, 0.08029, 0.8418, 0.02827, 0.75, 0.01, 0.6582, 0.02827, 0.5803, 0.08029, 0.5283, 0.1582, 0.51, 0.25, 0.5283, 0.3418, 0.5803, 0.4197, 0.6582, 0.4717, 1.0, 0.5, 1.0, 1.0, 0.9375, 1.0, 0.9375, 0.5, 0.9375, 0.5, 0.9375, 1.0, 0.875, 1.0, 0.875, 0.5, 0.875, 0.5, 0.875, 1.0, 0.8125, 1.0, 0.8125, 0.5, 0.8125, 0.5, 0.8125, 1.0, 0.75, 1.0, 0.75, 0.5, 0.75, 0.5, 0.75, 1.0, 0.6875, 1.0, 0.6875, 0.5, 0.6875, 0.5, 0.6875, 1.0, 0.625, 1.0, 0.625, 0.5, 0.625, 0.5, 0.625, 1.0, 0.5625, 1.0, 0.5625, 0.5, 0.5625, 0.5, 0.5625, 1.0, 0.5, 1.0, 0.5, 0.5, 0.5, 0.5, 0.5, 1.0, 0.4375, 1.0, 0.4375, 0.5, 0.4375, 0.5, 0.4375, 1.0, 0.375, 1.0, 0.375, 0.5, 0.375, 0.5, 0.375, 1.0, 0.3125, 1.0, 0.3125, 0.5, 0.3125, 0.5, 0.3125, 1.0, 0.25, 1.0, 0.25, 0.5, 0.25, 0.5, 0.25, 1.0, 0.1875, 1.0, 0.1875, 0.5, 0.1875, 0.5, 0.1875, 1.0, 0.125, 1.0, 0.125, 0.5, 0.3418, 0.4717, 0.25, 0.49, 0.1582, 0.4717, 0.08029, 0.4197, 0.02827, 0.3418, 0.01, 0.25, 0.02827, 0.1582, 0.08029, 0.08029, 0.1582, 0.02827, 0.25, 0.01, 0.3418, 0.02827, 0.4197, 0.08029, 0.4717, 0.1582, 0.49, 0.25, 0.4717, 0.3418, 0.4197, 0.4197, 0.125, 0.5, 0.125, 1.0, 0.0625, 1.0, 0.0625, 0.5, 0.0625, 0.5, 0.0625, 1.0, 0.0, 1.0, 0.0, 0.5, 0.75, 0.49, 0.8418, 0.4717, 0.9197, 0.4197, 0.9717, 0.3418, 0.99, 0.25, 0.9717, 0.1582, 0.9197, 0.08029, 0.8418, 0.02827, 0.75, 0.01, 0.6582, 0.02827, 0.5803, 0.08029, 0.5283, 0.1582, 0.51, 0.25, 0.5283, 0.3418, 0.5803, 0.4197, 0.6582, 0.4717, 1.0, 0.5, 1.0, 1.0, 0.9375, 1.0, 0.9375, 0.5, 0.9375, 0.5, 0.9375, 1.0, 0.875, 1.0, 0.875, 0.5, 0.875, 0.5, 0.875, 1.0, 0.8125, 1.0, 0.8125, 0.5, 0.8125, 0.5, 0.8125, 1.0, 0.75, 1.0, 0.75, 0.5, 0.75, 0.5, 0.75, 1.0, 0.6875, 1.0, 0.6875, 0.5, 0.6875, 0.5, 0.6875, 1.0, 0.625, 1.0, 0.625, 0.5, 0.625, 0.5, 0.625, 1.0, 0.5625, 1.0, 0.5625, 0.5, 0.5625, 0.5, 0.5625, 1.0, 0.5, 1.0, 0.5, 0.5, 0.5, 0.5, 0.5, 1.0, 0.4375, 1.0, 0.4375, 0.5, 0.4375, 0.5, 0.4375, 1.0, 0.375, 1.0, 0.375, 0.5, 0.375, 0.5, 0.375, 1.0, 0.3125, 1.0, 0.3125, 0.5, 0.3125, 0.5, 0.3125, 1.0, 0.25, 1.0, 0.25, 0.5, 0.25, 0.5, 0.25, 1.0, 0.1875, 1.0, 0.1875, 0.5, 0.1875, 0.5, 0.1875, 1.0, 0.125, 1.0, 0.125, 0.5, 0.3418, 0.4717, 0.25, 0.49, 0.1582, 0.4717, 0.08029, 0.4197, 0.02827, 0.3418, 0.01, 0.25, 0.02827, 0.1582, 0.08029, 0.08029, 0.1582, 0.02827, 0.25, 0.01, 0.3418, 0.02827, 0.4197, 0.08029, 0.4717, 0.1582, 0.49, 0.25, 0.4717, 0.3418, 0.4197, 0.4197, 0.125, 0.5, 0.125, 1.0, 0.0625, 1.0, 0.0625, 0.5, 0.0625, 0.5, 0.0625, 1.0, 0.0, 1.0, 0.0, 0.5, 0.75, 0.49, 0.8418, 0.4717, 0.9197, 0.4197, 0.9717, 0.3418, 0.99, 0.25, 0.9717, 0.1582, 0.9197, 0.08029, 0.8418, 0.02827, 0.75, 0.01, 0.6582, 0.02827, 0.5803, 0.08029, 0.5283, 0.1582, 0.51, 0.25, 0.5283, 0.3418, 0.5803, 0.4197, 0.6582, 0.4717, 1.0, 0.5, 1.0, 1.0, 0.9375, 1.0, 0.9375, 0.5, 0.9375, 0.5, 0.9375, 1.0, 0.875, 1.0, 0.875, 0.5, 0.875, 0.5, 0.875, 1.0, 0.8125, 1.0, 0.8125, 0.5, 0.8125, 0.5, 0.8125, 1.0, 0.75, 1.0, 0.75, 0.5, 0.75, 0.5, 0.75, 1.0, 0.6875, 1.0, 0.6875, 0.5, 0.6875, 0.5, 0.6875, 1.0, 0.625, 1.0, 0.625, 0.5, 0.625, 0.5, 0.625, 1.0, 0.5625, 1.0, 0.5625, 0.5, 0.5625, 0.5, 0.5625, 1.0, 0.5, 1.0, 0.5, 0.5, 0.5, 0.5, 0.5, 1.0, 0.4375, 1.0, 0.4375, 0.5, 0.4375, 0.5, 0.4375, 1.0, 0.375, 1.0, 0.375, 0.5, 0.375, 0.5, 0.375, 1.0, 0.3125, 1.0, 0.3125, 0.5, 0.3125, 0.5, 0.3125, 1.0, 0.25, 1.0, 0.25, 0.5, 0.25, 0.5, 0.25, 1.0, 0.1875, 1.0, 0.1875, 0.5, 0.1875, 0.5, 0.1875, 1.0, 0.125, 1.0, 0.125, 0.5, 0.3418, 0.4717, 0.25, 0.49, 0.1582, 0.4717, 0.08029, 0.4197, 0.02827, 0.3418, 0.01, 0.25, 0.02827, 0.1582, 0.08029, 0.08029, 0.1582, 0.02827, 0.25, 0.01, 0.3418, 0.02827, 0.4197, 0.08029, 0.4717, 0.1582, 0.49, 0.25, 0.4717, 0.3418, 0.4197, 0.4197, 0.125, 0.5, 0.125, 1.0, 0.0625, 1.0, 0.0625, 0.5, 0.0625, 0.5, 0.0625, 1.0, 0.0, 1.0, 0.0, 0.5, 0.75, 0.49, 0.8418, 0.4717, 0.9197, 0.4197, 0.9717, 0.3418, 0.99, 0.25, 0.9717, 0.1582, 0.9197, 0.08029, 0.8418, 0.02827, 0.75, 0.01, 0.6582, 0.02827, 0.5803, 0.08029, 0.5283, 0.1582, 0.51, 0.25, 0.5283, 0.3418, 0.5803, 0.4197, 0.6582, 0.4717, 1.0, 0.5, 1.0, 1.0, 0.9375, 1.0, 0.9375, 0.5, 0.9375, 0.5, 0.9375, 1.0, 0.875, 1.0, 0.875, 0.5, 0.875, 0.5, 0.875, 1.0, 0.8125, 1.0, 0.8125, 0.5, 0.8125, 0.5, 0.8125, 1.0, 0.75, 1.0, 0.75, 0.5, 0.75, 0.5, 0.75, 1.0, 0.6875, 1.0, 0.6875, 0.5, 0.6875, 0.5, 0.6875, 1.0, 0.625, 1.0, 0.625, 0.5, 0.625, 0.5, 0.625, 1.0, 0.5625, 1.0, 0.5625, 0.5, 0.5625, 0.5, 0.5625, 1.0, 0.5, 1.0, 0.5, 0.5, 0.5, 0.5, 0.5, 1.0, 0.4375, 1.0, 0.4375, 0.5, 0.4375, 0.5, 0.4375, 1.0, 0.375, 1.0, 0.375, 0.5, 0.375, 0.5, 0.375, 1.0, 0.3125, 1.0, 0.3125, 0.5, 0.3125, 0.5, 0.3125, 1.0, 0.25, 1.0, 0.25, 0.5, 0.25, 0.5, 0.25, 1.0, 0.1875, 1.0, 0.1875, 0.5, 0.1875, 0.5, 0.1875, 1.0, 0.125, 1.0, 0.125, 0.5, 0.3418, 0.4717, 0.25, 0.49, 0.1582, 0.4717, 0.08029, 0.4197, 0.02827, 0.3418, 0.01, 0.25, 0.02827, 0.1582, 0.08029, 0.08029, 0.1582, 0.02827, 0.25, 0.01, 0.3418, 0.02827, 0.4197, 0.08029, 0.4717, 0.1582, 0.49, 0.25, 0.4717, 0.3418, 0.4197, 0.4197, 0.125, 0.5, 0.125, 1.0, 0.0625, 1.0, 0.0625, 0.5, 0.0625, 0.5, 0.0625, 1.0, 0.0, 1.0, 0.0, 0.5, 0.75, 0.49, 0.8418, 0.4717, 0.9197, 0.4197, 0.9717, 0.3418, 0.99, 0.25, 0.9717, 0.1582, 0.9197, 0.08029, 0.8418, 0.02827, 0.75, 0.01, 0.6582, 0.02827, 0.5803, 0.08029, 0.5283, 0.1582, 0.51, 0.25, 0.5283, 0.3418, 0.5803, 0.4197, 0.6582, 0.4717, 1.0, 0.5, 1.0, 1.0, 0.9375, 1.0, 0.9375, 0.5, 0.9375, 0.5, 0.9375, 1.0, 0.875, 1.0, 0.875, 0.5, 0.875, 0.5, 0.875, 1.0, 0.8125, 1.0, 0.8125, 0.5, 0.8125, 0.5, 0.8125, 1.0, 0.75, 1.0, 0.75, 0.5, 0.75, 0.5, 0.75, 1.0, 0.6875, 1.0, 0.6875, 0.5, 0.6875, 0.5, 0.6875, 1.0, 0.625, 1.0, 0.625, 0.5, 0.625, 0.5, 0.625, 1.0, 0.5625, 1.0, 0.5625, 0.5, 0.5625, 0.5, 0.5625, 1.0, 0.5, 1.0, 0.5, 0.5, 0.5, 0.5, 0.5, 1.0, 0.4375, 1.0, 0.4375, 0.5, 0.4375, 0.5, 0.4375, 1.0, 0.375, 1.0, 0.375, 0.5, 0.375, 0.5, 0.375, 1.0, 0.3125, 1.0, 0.3125, 0.5, 0.3125, 0.5, 0.3125, 1.0, 0.25, 1.0, 0.25, 0.5, 0.25, 0.5, 0.25, 1.0, 0.1875, 1.0, 0.1875, 0.5, 0.1875, 0.5, 0.1875, 1.0, 0.125, 1.0, 0.125, 0.5, 0.3418, 0.4717, 0.25, 0.49, 0.1582, 0.4717, 0.08029, 0.4197, 0.02827, 0.3418, 0.01, 0.25, 0.02827, 0.1582, 0.08029, 0.08029, 0.1582, 0.02827, 0.25, 0.01, 0.3418, 0.02827, 0.4197, 0.08029, 0.4717, 0.1582, 0.49, 0.25, 0.4717, 0.3418, 0.4197, 0.4197, 0.125, 0.5, 0.125, 1.0, 0.0625, 1.0, 0.0625, 0.5, 0.0625, 0.5, 0.0625, 1.0, 0.0, 1.0, 0.0, 0.5, 0.75, 0.49, 0.8418, 0.4717, 0.9197, 0.4197, 0.9717, 0.3418, 0.99, 0.25, 0.9717, 0.1582, 0.9197, 0.08029, 0.8418, 0.02827, 0.75, 0.01, 0.6582, 0.02827, 0.5803, 0.08029, 0.5283, 0.1582, 0.51, 0.25, 0.5283, 0.3418, 0.5803, 0.4197, 0.6582, 0.4717, 1.0, 0.5, 1.0, 1.0, 0.9375, 1.0, 0.9375, 0.5, 0.9375, 0.5, 0.9375, 1.0, 0.875, 1.0, 0.875, 0.5, 0.875, 0.5, 0.875, 1.0, 0.8125, 1.0, 0.8125, 0.5, 0.8125, 0.5, 0.8125, 1.0, 0.75, 1.0, 0.75, 0.5, 0.75, 0.5, 0.75, 1.0, 0.6875, 1.0, 0.6875, 0.5, 0.6875, 0.5, 0.6875, 1.0, 0.625, 1.0, 0.625, 0.5, 0.625, 0.5, 0.625, 1.0, 0.5625, 1.0, 0.5625, 0.5, 0.5625, 0.5, 0.5625, 1.0, 0.5, 1.0, 0.5, 0.5, 0.5, 0.5, 0.5, 1.0, 0.4375, 1.0, 0.4375, 0.5, 0.4375, 0.5, 0.4375, 1.0, 0.375, 1.0, 0.375, 0.5, 0.375, 0.5, 0.375, 1.0, 0.3125, 1.0, 0.3125, 0.5, 0.3125, 0.5, 0.3125, 1.0, 0.25, 1.0, 0.25, 0.5, 0.25, 0.5, 0.25, 1.0, 0.1875, 1.0, 0.1875, 0.5, 0.1875, 0.5, 0.1875, 1.0, 0.125, 1.0, 0.125, 0.5, 0.3418, 0.4717, 0.25, 0.49, 0.1582, 0.4717, 0.08029, 0.4197, 0.02827, 0.3418, 0.01, 0.25, 0.02827, 0.1582, 0.08029, 0.08029, 0.1582, 0.02827, 0.25, 0.01, 0.3418, 0.02827, 0.4197, 0.08029, 0.4717, 0.1582, 0.49, 0.25, 0.4717, 0.3418, 0.4197, 0.4197, 0.125, 0.5, 0.125, 1.0, 0.0625, 1.0, 0.0625, 0.5, 0.0625, 0.5, 0.0625, 1.0, 0.0, 1.0, 0.0, 0.5, 0.75, 0.49, 0.8418, 0.4717, 0.9197, 0.4197, 0.9717, 0.3418, 0.99, 0.25, 0.9717, 0.1582, 0.9197, 0.08029, 0.8418, 0.02827, 0.75, 0.01, 0.6582, 0.02827, 0.5803, 0.08029, 0.5283, 0.1582, 0.51, 0.25, 0.5283, 0.3418, 0.5803, 0.4197, 0.6582, 0.4717, 1.0, 0.5, 1.0, 1.0, 0.9375, 1.0, 0.9375, 0.5, 0.9375, 0.5, 0.9375, 1.0, 0.875, 1.0, 0.875, 0.5, 0.875, 0.5, 0.875, 1.0, 0.8125, 1.0, 0.8125, 0.5, 0.8125, 0.5, 0.8125, 1.0, 0.75, 1.0, 0.75, 0.5, 0.75, 0.5, 0.75, 1.0, 0.6875, 1.0, 0.6875, 0.5, 0.6875, 0.5, 0.6875, 1.0, 0.625, 1.0, 0.625, 0.5, 0.625, 0.5, 0.625, 1.0, 0.5625, 1.0, 0.5625, 0.5, 0.5625, 0.5, 0.5625, 1.0, 0.5, 1.0, 0.5, 0.5, 0.5, 0.5, 0.5, 1.0, 0.4375, 1.0, 0.4375, 0.5, 0.4375, 0.5, 0.4375, 1.0, 0.375, 1.0, 0.375, 0.5, 0.375, 0.5, 0.375, 1.0, 0.3125, 1.0, 0.3125, 0.5, 0.3125, 0.5, 0.3125, 1.0, 0.25, 1.0, 0.25, 0.5, 0.25, 0.5, 0.25, 1.0, 0.1875, 1.0, 0.1875, 0.5, 0.1875, 0.5, 0.1875, 1.0, 0.125, 1.0, 0.125, 0.5, 0.3418, 0.4717, 0.25, 0.49, 0.1582, 0.4717, 0.08029, 0.4197, 0.02827, 0.3418, 0.01, 0.25, 0.02827, 0.1582, 0.08029, 0.08029, 0.1582, 0.02827, 0.25, 0.01, 0.3418, 0.02827, 0.4197, 0.08029, 0.4717, 0.1582, 0.49, 0.25, 0.4717, 0.3418, 0.4197, 0.4197, 0.125, 0.5, 0.125, 1.0, 0.0625, 1.0, 0.0625, 0.5, 0.0625, 0.5, 0.0625, 1.0, 0.0, 1.0, 0.0, 0.5, 0.75, 0.49, 0.8418, 0.4717, 0.9197, 0.4197, 0.9717, 0.3418, 0.99, 0.25, 0.9717, 0.1582, 0.9197, 0.08029, 0.8418, 0.02827, 0.75, 0.01, 0.6582, 0.02827, 0.5803, 0.08029, 0.5283, 0.1582, 0.51, 0.25, 0.5283, 0.3418, 0.5803, 0.4197, 0.6582, 0.4717, 1.0, 0.5, 1.0, 1.0, 0.9375, 1.0, 0.9375, 0.5, 0.9375, 0.5, 0.9375, 1.0, 0.875, 1.0, 0.875, 0.5, 0.875, 0.5, 0.875, 1.0, 0.8125, 1.0, 0.8125, 0.5, 0.8125, 0.5, 0.8125, 1.0, 0.75, 1.0, 0.75, 0.5, 0.75, 0.5, 0.75, 1.0, 0.6875, 1.0, 0.6875, 0.5, 0.6875, 0.5, 0.6875, 1.0, 0.625, 1.0, 0.625, 0.5, 0.625, 0.5, 0.625, 1.0, 0.5625, 1.0, 0.5625, 0.5, 0.5625, 0.5, 0.5625, 1.0, 0.5, 1.0, 0.5, 0.5, 0.5, 0.5, 0.5, 1.0, 0.4375, 1.0, 0.4375, 0.5, 0.4375, 0.5, 0.4375, 1.0, 0.375, 1.0, 0.375, 0.5, 0.375, 0.5, 0.375, 1.0, 0.3125, 1.0, 0.3125, 0.5, 0.3125, 0.5, 0.3125, 1.0, 0.25, 1.0, 0.25, 0.5, 0.25, 0.5, 0.25, 1.0, 0.1875, 1.0, 0.1875, 0.5, 0.1875, 0.5, 0.1875, 1.0, 0.125, 1.0, 0.125, 0.5, 0.3418, 0.4717, 0.25, 0.49, 0.1582, 0.4717, 0.08029, 0.4197, 0.02827, 0.3418, 0.01, 0.25, 0.02827, 0.1582, 0.08029, 0.08029, 0.1582, 0.02827, 0.25, 0.01, 0.3418, 0.02827, 0.4197, 0.08029, 0.4717, 0.1582, 0.49, 0.25, 0.4717, 0.3418, 0.4197, 0.4197, 0.125, 0.5, 0.125, 1.0, 0.0625, 1.0, 0.0625, 0.5, 0.0625, 0.5, 0.0625, 1.0, 0.0, 1.0, 0.0, 0.5, 0.75, 0.49, 0.8418, 0.4717, 0.9197, 0.4197, 0.9717, 0.3418, 0.99, 0.25, 0.9717, 0.1582, 0.9197, 0.08029, 0.8418, 0.02827, 0.75, 0.01, 0.6582, 0.02827, 0.5803, 0.08029, 0.5283, 0.1582, 0.51, 0.25, 0.5283, 0.3418, 0.5803, 0.4197, 0.6582, 0.4717, 1.0, 0.5, 1.0, 1.0, 0.9375, 1.0, 0.9375, 0.5, 0.9375, 0.5, 0.9375, 1.0, 0.875, 1.0, 0.875, 0.5, 0.875, 0.5, 0.875, 1.0, 0.8125, 1.0, 0.8125, 0.5, 0.8125, 0.5, 0.8125, 1.0, 0.75, 1.0, 0.75, 0.5, 0.75, 0.5, 0.75, 1.0, 0.6875, 1.0, 0.6875, 0.5, 0.6875, 0.5, 0.6875, 1.0, 0.625, 1.0, 0.625, 0.5, 0.625, 0.5, 0.625, 1.0, 0.5625, 1.0, 0.5625, 0.5, 0.5625, 0.5, 0.5625, 1.0, 0.5, 1.0, 0.5, 0.5, 0.5, 0.5, 0.5, 1.0, 0.4375, 1.0, 0.4375, 0.5, 0.4375, 0.5, 0.4375, 1.0, 0.375, 1.0, 0.375, 0.5, 0.375, 0.5, 0.375, 1.0, 0.3125, 1.0, 0.3125, 0.5, 0.3125, 0.5, 0.3125, 1.0, 0.25, 1.0, 0.25, 0.5, 0.25, 0.5, 0.25, 1.0, 0.1875, 1.0, 0.1875, 0.5, 0.1875, 0.5, 0.1875, 1.0, 0.125, 1.0, 0.125, 0.5, 0.3418, 0.4717, 0.25, 0.49, 0.1582, 0.4717, 0.08029, 0.4197, 0.02827, 0.3418, 0.01, 0.25, 0.02827, 0.1582, 0.08029, 0.08029, 0.1582, 0.02827, 0.25, 0.01, 0.3418, 0.02827, 0.4197, 0.08029, 0.4717, 0.1582, 0.49, 0.25, 0.4717, 0.3418, 0.4197, 0.4197, 0.125, 0.5, 0.125, 1.0, 0.0625, 1.0, 0.0625, 0.5, 0.0625, 0.5, 0.0625, 1.0, 0.0, 1.0, 0.0, 0.5, 0.75, 0.49, 0.8418, 0.4717, 0.9197, 0.4197, 0.9717, 0.3418, 0.99, 0.25, 0.9717, 0.1582, 0.9197, 0.08029, 0.8418, 0.02827, 0.75, 0.01, 0.6582, 0.02827, 0.5803, 0.08029, 0.5283, 0.1582, 0.51, 0.25, 0.5283, 0.3418, 0.5803, 0.4197, 0.6582, 0.4717, 1.0, 0.5, 1.0, 1.0, 0.9375, 1.0, 0.9375, 0.5, 0.9375, 0.5, 0.9375, 1.0, 0.875, 1.0, 0.875, 0.5, 0.875, 0.5, 0.875, 1.0, 0.8125, 1.0, 0.8125, 0.5, 0.8125, 0.5, 0.8125, 1.0, 0.75, 1.0, 0.75, 0.5, 0.75, 0.5, 0.75, 1.0, 0.6875, 1.0, 0.6875, 0.5, 0.6875, 0.5, 0.6875, 1.0, 0.625, 1.0, 0.625, 0.5, 0.625, 0.5, 0.625, 1.0, 0.5625, 1.0, 0.5625, 0.5, 0.5625, 0.5, 0.5625, 1.0, 0.5, 1.0, 0.5, 0.5, 0.5, 0.5, 0.5, 1.0, 0.4375, 1.0, 0.4375, 0.5, 0.4375, 0.5, 0.4375, 1.0, 0.375, 1.0, 0.375, 0.5, 0.375, 0.5, 0.375, 1.0, 0.3125, 1.0, 0.3125, 0.5, 0.3125, 0.5, 0.3125, 1.0, 0.25, 1.0, 0.25, 0.5, 0.25, 0.5, 0.25, 1.0, 0.1875, 1.0, 0.1875, 0.5, 0.1875, 0.5, 0.1875, 1.0, 0.125, 1.0, 0.125, 0.5, 0.3418, 0.4717, 0.25, 0.49, 0.1582, 0.4717, 0.08029, 0.4197, 0.02827, 0.3418, 0.01, 0.25, 0.02827, 0.1582, 0.08029, 0.08029, 0.1582, 0.02827, 0.25, 0.01, 0.3418, 0.02827, 0.4197, 0.08029, 0.4717, 0.1582, 0.49, 0.25, 0.4717, 0.3418, 0.4197, 0.4197, 0.125, 0.5, 0.125, 1.0, 0.0625, 1.0, 0.0625, 0.5, 0.0625, 0.5, 0.0625, 1.0, 0.0, 1.0, 0.0, 0.5, 0.75, 0.49, 0.8418, 0.4717, 0.9197, 0.4197, 0.9717, 0.3418, 0.99, 0.25, 0.9717, 0.1582, 0.9197, 0.08029, 0.8418, 0.02827, 0.75, 0.01, 0.6582, 0.02827, 0.5803, 0.08029, 0.5283, 0.1582, 0.51, 0.25, 0.5283, 0.3418, 0.5803, 0.4197, 0.6582, 0.4717])
me_cylinder.materials.append(mat_material_003)
me_cylinder.update()

# ---- objects
ob_cube = bpy.data.objects.new('Cube', me_cube)
ob_cylinder = bpy.data.objects.new('Cylinder', me_cylinder)

# ---- transforms, parenting, visibility, modifiers, constraints
ob_cube.location = (0.0, 0.0, 0.0)
ob_cube.lock_rotations_4d = False
ob_cube.empty_display_type = 'ARROWS'
ob_cube.lineart.crease_threshold = 0.0
ob_cylinder.location = (0.0, 0.0, 0.0)

# ---- collection membership
col_collection.objects.link(ob_cube)
col_collection.objects.link(ob_cylinder)

# ---- scene / render settings (as saved in the file)
scene.frame_start = 1; scene.frame_end = 250; scene.frame_set(1)
scene.render.engine = 'BLENDER_EEVEE_NEXT'
bpy.context.view_layer.update()

# ---- added for rendering (the .blend has no active camera and no usable light): camera, sun
cam_auto = bpy.data.cameras.new('AutoCamera')
cam_auto.lens = 50.0
cam_auto.sensor_width = 36.0
cam_auto.clip_end = 1000.0
ob_auto_camera = bpy.data.objects.new('AutoCamera', cam_auto)
scene.collection.objects.link(ob_auto_camera)
ob_auto_camera.location = (38.237, -45.4253, 36.2441)
ob_auto_camera.rotation_euler = (1.09748, -7.21219e-08, 0.694738)
scene.camera = ob_auto_camera
light_auto_sun = bpy.data.lights.new('AutoSun', 'SUN')
light_auto_sun.energy = 3.0
light_auto_sun.angle = 0.0523599
ob_auto_sun = bpy.data.objects.new('AutoSun', light_auto_sun)
scene.collection.objects.link(ob_auto_sun)
ob_auto_sun.rotation_euler = (0.872665, 0.174533, 0.523599)
bpy.context.view_layer.update()
